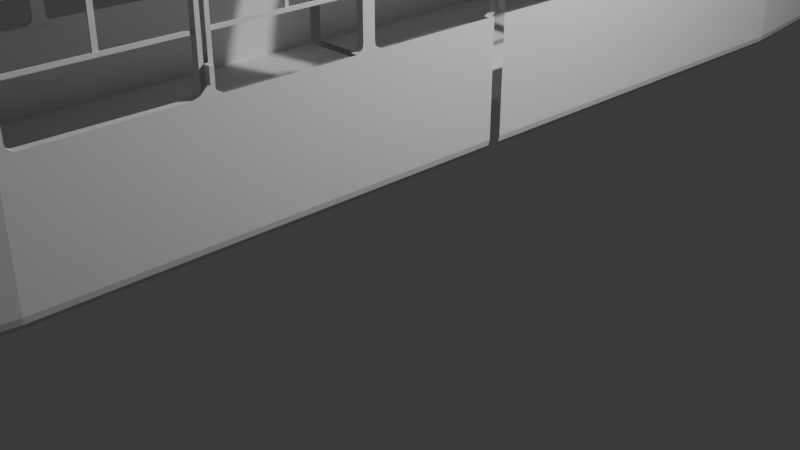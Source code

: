 # Source: T3.blend  (saved by Blender 4.2.66; exported with 4.5.12 LTS)
import bpy
from mathutils import Matrix  # noqa: F401  (used for matrix-valued properties, if any)

bpy.ops.wm.read_factory_settings(use_empty=True)
scene = bpy.context.scene
scene.name = 'Scene'

# ---- collections
col_collection = bpy.data.collections.new('Collection'); scene.collection.children.link(col_collection)

# ---- world
world_world = bpy.data.worlds.new('World'); scene.world = world_world
world_world.use_nodes = True; world_world.node_tree.nodes.clear()
_N = world_world.node_tree.nodes; _L = world_world.node_tree.links
n0 = _N.new('ShaderNodeOutputWorld'); n0.name = 'World Output'; n0.location = (300, 300)
n1 = _N.new('ShaderNodeBackground'); n1.name = 'Background'; n1.location = (10, 300)
n1.inputs[0].default_value = (0.05088, 0.05088, 0.05088, 1.0)
_L.new(n1.outputs[0], n0.inputs[0])
n0.is_active_output = True
world_world.color = (0.05088, 0.05088, 0.05088)
world_world.sun_shadow_jitter_overblur = 0.0

# ---- cameras
cam_camera = bpy.data.cameras.new('Camera')
cam_camera.clip_end = 100.0
cam_camera.ortho_scale = 7.314

# ---- lights
light_light = bpy.data.lights.new('Light', 'POINT')
light_light.energy = 1000.0
light_light.shadow_soft_size = 0.1

# ---- meshes
me_plane = bpy.data.meshes.new('Plane')
me_plane.from_pydata([(-0.9918, 0.009158, 2.363), (-0.9592, 0.4033, 3.28), (-0.9979, 0.6419, 2.363), (-0.4833, 0.9797, 2.363), (0.0, 0.9869, 2.363), (-0.6017, 0.962, 2.363), (-0.659, 0.9399, 2.363), (-0.9437, 0.6419, 2.364), (-0.9961, 0.4092, 2.376), (-0.9369, 0.009161, 2.363), (-0.9414, 0.4092, 2.376), (-0.1236, 0.9863, 2.363), (-0.4111, 0.9819, 2.363), (-0.5518, 0.9725, 2.363), (-0.6347, 0.9524, 2.363), (-0.8625, 0.8352, 2.363), (-0.8894, 0.7198, 2.363), (-0.797, 0.8515, 2.363), (-0.2421, 0.9854, 2.363), (-0.9955, 0.01269, 2.376), (-0.9958, 0.4128, 2.401), (-0.9411, 0.4128, 2.401), (-0.9411, 0.4045, 2.362), (-0.9958, 0.4045, 2.362), (-0.9976, 0.632, 3.214), (-0.9408, 0.01269, 2.376), (-0.9411, 0.4138, 2.436), (-0.9959, 0.4138, 2.436), (-0.9959, 0.4138, 3.214), (-0.998, 0.6419, 1.572), (-0.9438, 0.6419, 1.572), (-0.9918, 0.009158, 1.572), (-0.9371, 0.009158, 1.572), (-0.4059, 0.9786, 1.572), (0.0, 0.9829, 1.572), (-0.9774, 0.4033, 3.28), (-0.9596, 0.4119, 3.247), (-0.9778, 0.4119, 3.247), (-0.4833, 0.9681, 1.572), (0.0, 0.9753, 1.572), (-0.6017, 0.9504, 1.572), (-0.6596, 0.9294, 1.572), (-0.7799, 0.8756, 1.572), (-0.5005, 0.9753, 1.572), (-0.9774, 0.4084, 3.272), (-0.1534, 0.9746, 1.572), (-0.4111, 0.9704, 1.572), (-0.5518, 0.9609, 1.572), (-0.6347, 0.9408, 1.572), (-0.9591, 0.4084, 3.272), (-0.8625, 0.8352, 1.572), (-0.8894, 0.7198, 1.572), (-0.7973, 0.8517, 1.572), (-0.9776, 0.436, 3.272), (-0.2851, 0.9733, 1.572), (-0.9593, 0.436, 3.272), (-0.9589, 0.4326, 3.247), (-0.4059, 0.9903, 2.363), (0.0, 0.9945, 2.363), (-0.6327, 0.9694, 2.363), (-0.7006, 0.944, 2.363), (-0.8127, 0.8924, 2.362), (-0.5005, 0.987, 2.363), (-0.5733, 0.98, 2.363), (-0.6706, 0.9579, 2.363), (-0.9771, 0.4326, 3.247), (-0.85, 0.853, 2.363), (-0.9593, 0.4411, 3.28), (-0.9775, 0.4411, 3.28), (-0.6327, 0.9578, 1.572), (-0.701, 0.9334, 1.572), (-0.8326, 0.8774, 1.572), (-0.941, 0.4411, 3.28), (-0.5733, 0.9684, 1.572), (-0.6706, 0.9463, 1.572), (-0.9957, 0.4411, 3.28), (-0.85, 0.853, 1.572), (-0.1231, 0.9943, 2.363), (-0.1231, 0.9827, 1.572), (-0.2441, 0.9933, 2.363), (-0.2441, 0.9817, 1.572), (-0.9977, 0.6226, 2.363), (-0.943, 0.6226, 2.363), (-0.9979, 0.632, 2.437), (-0.9431, 0.632, 2.437), (-0.9957, 0.436, 3.272), (-0.9431, 0.6309, 2.401), (-0.9981, 0.6274, 2.376), (-0.9978, 0.6309, 2.401), (-0.941, 0.436, 3.272), (-0.9407, 0.4326, 3.247), (-0.9434, 0.6274, 2.376), (-0.9954, 0.4326, 3.247), (-0.9409, 0.4352, 2.376), (-0.9956, 0.4352, 2.376), (-0.9412, 0.4316, 2.401), (-0.9959, 0.4316, 2.401), (-0.996, 0.44, 2.362), (-0.9413, 0.44, 2.362), (-0.9959, 0.4306, 2.436), (-0.9412, 0.4306, 2.436), (-0.9594, 0.4138, 3.214), (-0.9776, 0.4138, 3.214), (-0.9777, 0.4306, 3.214), (-0.9777, 0.4306, 2.436), (-0.9594, 0.4306, 2.436), (-0.9594, 0.4138, 2.436), (-0.9776, 0.4138, 2.436), (-0.9598, 0.4092, 2.376), (-0.978, 0.4092, 2.376), (-0.9776, 0.4128, 2.401), (-0.9593, 0.4128, 2.401), (-0.9774, 0.4045, 2.362), (-0.9592, 0.4045, 2.362), (-0.9777, 0.4316, 2.401), (-0.9595, 0.4316, 2.401), (-0.9773, 0.4352, 2.376), (-0.959, 0.4352, 2.376), (-0.9596, 0.44, 2.362), (-0.9779, 0.44, 2.362), (-0.9618, 0.6274, 2.376), (-0.98, 0.6274, 2.376), (-0.9613, 0.6309, 2.401), (-0.9795, 0.6309, 2.401), (-0.9796, 0.632, 2.437), (-0.9614, 0.632, 2.437), (-0.9794, 0.6226, 2.363), (-0.9612, 0.6226, 2.363), (-0.9796, 0.632, 3.214), (-0.9413, 0.009158, 2.401), (-0.996, 0.009158, 2.401), (-0.9961, 0.01748, 2.362), (-0.9414, 0.01748, 2.362), (-0.9959, 0.008086, 2.436), (-0.9412, 0.008086, 2.436), (-0.9959, 0.008086, 3.214), (-0.9412, 0.008086, 3.214), (-0.9777, 0.008086, 3.214), (-0.9594, 0.008086, 3.214), (-0.9777, 0.008086, 2.436), (-0.9594, 0.008086, 2.436), (-0.9773, 0.01269, 2.376), (-0.959, 0.01269, 2.376), (-0.9595, 0.009158, 2.401), (-0.9777, 0.009158, 2.401), (-0.9596, 0.01748, 2.362), (-0.9779, 0.01748, 2.362), (-0.9953, 0.01007, 3.247), (-0.9406, 0.01007, 3.247), (-0.9411, 0.01352, 3.272), (-0.9958, 0.01352, 3.272), (-0.9594, 0.4306, 3.214), (-0.9957, 0.01866, 3.28), (-0.941, 0.01866, 3.28), (-0.9775, 0.01866, 3.28), (-0.9593, 0.01866, 3.28), (-0.9771, 0.01007, 3.247), (-0.9589, 0.01007, 3.247), (-0.9593, 0.01352, 3.272), (-0.9776, 0.01352, 3.272), (-0.9411, 0.4306, 3.214), (-0.9959, 0.4306, 3.214), (-0.9957, 0.4033, 3.28), (-0.941, 0.4033, 3.28), (-0.941, 0.4084, 3.272), (-0.9957, 0.4084, 3.272), (-0.996, 0.4119, 3.247), (-0.9413, 0.4119, 3.247), (-0.9409, 0.4138, 3.214), (-0.9414, 0.63, 3.247), (-0.9962, 0.63, 3.247), (-0.9957, 0.6265, 3.272), (-0.9409, 0.6265, 3.272), (-0.9407, 0.6215, 3.28), (-0.9956, 0.6214, 3.28), (-0.9594, 0.632, 3.214), (-0.9591, 0.6266, 3.272), (-0.9774, 0.6266, 3.272), (-0.9778, 0.63, 3.247), (-0.9596, 0.63, 3.247), (-0.9774, 0.6214, 3.28), (-0.9413, 0.632, 3.214), (-0.9592, 0.6214, 3.28), (-0.9572, 0.1928, 3.28), (-0.9942, 0.1987, 2.376), (-0.9395, 0.1987, 2.376), (-0.9939, 0.2023, 2.401), (-0.9392, 0.2023, 2.401), (-0.9391, 0.1939, 2.363), (-0.9938, 0.1939, 2.363), (-0.9392, 0.2033, 2.437), (-0.9939, 0.2033, 2.437), (-0.9392, 0.2033, 3.214), (-0.9755, 0.1928, 3.28), (-0.9576, 0.2014, 3.248), (-0.9759, 0.2014, 3.248), (-0.9754, 0.1979, 3.272), (-0.9572, 0.1979, 3.272), (-0.9756, 0.2255, 3.272), (-0.9574, 0.2255, 3.272), (-0.9569, 0.222, 3.248), (-0.9752, 0.222, 3.248), (-0.9573, 0.2306, 3.28), (-0.9756, 0.2306, 3.28), (-0.939, 0.2306, 3.28), (-0.9937, 0.2306, 3.28), (-0.9938, 0.2255, 3.272), (-0.9391, 0.2255, 3.272), (-0.9388, 0.222, 3.248), (-0.9935, 0.222, 3.248), (-0.939, 0.2247, 2.376), (-0.9937, 0.2247, 2.376), (-0.9393, 0.2211, 2.401), (-0.994, 0.2211, 2.401), (-0.9941, 0.2295, 2.363), (-0.9394, 0.2295, 2.363), (-0.994, 0.2201, 2.437), (-0.9393, 0.2201, 2.437), (-0.9392, 0.2201, 3.214), (-0.9757, 0.2033, 3.214), (-0.9575, 0.2201, 3.214), (-0.9757, 0.2201, 2.437), (-0.9575, 0.2201, 2.437), (-0.9574, 0.2033, 2.437), (-0.9757, 0.2033, 2.437), (-0.9578, 0.1987, 2.376), (-0.9761, 0.1987, 2.376), (-0.9756, 0.2023, 2.401), (-0.9574, 0.2023, 2.401), (-0.9755, 0.1939, 2.363), (-0.9573, 0.1939, 2.363), (-0.9758, 0.2211, 2.401), (-0.9576, 0.2211, 2.401), (-0.9753, 0.2247, 2.376), (-0.9571, 0.2247, 2.376), (-0.9577, 0.2295, 2.363), (-0.9759, 0.2295, 2.363), (-0.9757, 0.2201, 3.214), (-0.9939, 0.2201, 3.214), (-0.9938, 0.1928, 3.28), (-0.9391, 0.1928, 3.28), (-0.939, 0.1979, 3.272), (-0.9937, 0.1979, 3.272), (-0.994, 0.2014, 3.248), (-0.9394, 0.2014, 3.248), (-0.9571, 0.2033, 3.214), (-0.9936, 0.2033, 3.214), (-0.9321, 0.66, 3.28), (-0.9863, 0.6613, 3.28), (-0.9901, 0.6561, 3.272), (-0.9359, 0.6548, 3.272), (-0.9381, 0.6514, 3.247), (-0.9923, 0.6527, 3.247), (-0.9567, 0.6499, 3.214), (-0.9765, 0.6504, 3.214), (-0.9388, 0.6496, 3.213), (-0.9929, 0.6509, 3.214), (-0.9682, 0.6608, 2.363), (-0.9501, 0.6603, 2.363), (-0.9751, 0.6514, 2.436), (-0.9571, 0.6509, 2.436), (-0.9563, 0.6521, 2.4), (-0.9744, 0.6525, 2.4), (-0.9532, 0.6556, 2.376), (-0.9713, 0.656, 2.376), (-0.9894, 0.6565, 2.377), (-0.9382, 0.6515, 2.4), (-0.9353, 0.6552, 2.376), (-0.9923, 0.6529, 2.401), (-0.9931, 0.6518, 2.436), (-0.9389, 0.6504, 2.436), (-0.9864, 0.6614, 2.363), (-0.9322, 0.66, 2.363), (-0.9721, 0.6557, 3.272), (-0.954, 0.6553, 3.272), (-0.9563, 0.6519, 3.247), (-0.9743, 0.6523, 3.247), (-0.95, 0.6603, 3.28), (-0.9681, 0.6608, 3.28), (-0.998, 0.6419, 3.214), (-0.9435, 0.6419, 3.214), (-0.9979, 0.6419, 3.28), (-0.944, 0.6418, 3.28), (-0.9981, 0.642, 2.437), (-0.944, 0.6419, 2.438), (-4.936e-10, 0.009158, 1.572), (-0.8135, 0.852, 3.272), (-0.7923, 0.8568, 3.213), (-0.818, 0.847, 3.28), (-0.836, 0.8475, 3.28), (-0.8109, 0.8554, 3.247), (-0.8106, 0.8574, 3.213), (-0.8283, 0.8579, 3.213), (-0.7929, 0.8549, 3.247), (-0.8469, 0.8564, 3.247), (-0.8495, 0.853, 3.272), (-0.8289, 0.8559, 3.247), (-0.7955, 0.8515, 3.272), (-0.8315, 0.8525, 3.272), (-0.7754, 0.8793, 2.942), (-0.8279, 0.8821, 2.943), (-0.7756, 0.879, 3.213), (-0.828, 0.8818, 3.213), (-0.7953, 0.8909, 2.362), (-0.7778, 0.89, 2.362), (-0.8101, 0.8818, 2.436), (-0.7926, 0.8809, 2.436), (-0.7909, 0.882, 2.4), (-0.8084, 0.8829, 2.4), (-0.7849, 0.8854, 2.376), (-0.8024, 0.8863, 2.376), (-0.8199, 0.8873, 2.376), (-0.7734, 0.881, 2.4), (-0.7675, 0.8846, 2.376), (-0.8259, 0.8838, 2.4), (-0.8276, 0.8828, 2.436), (-0.775, 0.8799, 2.436), (-0.762, 0.8886, 2.362), (-0.8463, 0.8584, 3.213), (-0.8, 0.8465, 3.28), (-0.854, 0.848, 3.28), (-0.7924, 0.8569, 2.436), (-0.8283, 0.8578, 2.436), (-0.7993, 0.8476, 2.362), (-0.8173, 0.848, 2.362), (-0.8354, 0.8484, 2.362), (-0.8109, 0.8574, 2.436), (-0.8289, 0.8578, 2.436), (-0.8296, 0.8567, 2.4), (-0.8115, 0.8563, 2.4), (-0.8326, 0.8532, 2.376), (-0.8145, 0.8528, 2.376), (-0.7963, 0.8523, 2.376), (-0.8477, 0.8572, 2.4), (-0.8505, 0.8535, 2.376), (-0.7934, 0.8559, 2.4), (-0.8471, 0.8584, 2.436), (-0.8534, 0.8487, 2.362), (-0.8956, 0.7109, 2.363), (-0.8956, 0.7109, 1.571), (-0.9655, 0.1928, 3.466), (-0.9937, 0.1928, 3.409), (-0.994, 0.6419, 3.409), (-0.9938, 0.2306, 3.409), (-0.9956, 0.6214, 3.409), (-0.9956, 0.4033, 3.409), (-0.9957, 0.01866, 3.409), (-0.9957, 0.4411, 3.409), (-0.9698, 0.6419, 3.466), (-0.9655, 0.2306, 3.466), (-0.9674, 0.6214, 3.466), (-0.9674, 0.4033, 3.466), (-0.9675, 0.01866, 3.466), (-0.9675, 0.4411, 3.466), (-0.8807, 0.1928, 3.592), (-0.885, 0.6419, 3.592), (-0.8808, 0.2306, 3.592), (-0.8827, 0.6214, 3.592), (-0.8827, 0.4033, 3.592), (-0.8828, 0.01866, 3.592), (-0.8828, 0.4411, 3.592), (-0.5748, 0.1928, 3.713), (-0.5791, 0.6419, 3.713), (-0.5749, 0.2306, 3.713), (-0.5767, 0.6214, 3.713), (-0.5767, 0.4033, 3.713), (-0.5768, 0.01866, 3.713), (-0.5768, 0.4411, 3.713), (-0.7278, 0.1928, 3.678), (-0.7321, 0.6419, 3.678), (-0.7278, 0.2306, 3.678), (-0.7297, 0.6214, 3.678), (-0.7297, 0.4033, 3.678), (-0.7298, 0.01866, 3.678), (-0.7298, 0.4411, 3.678), (0.004749, 0.1928, 3.729), (0.004668, 0.2306, 3.729), (0.002811, 0.6214, 3.729), (0.002811, 0.4033, 3.729), (0.00273, 0.01866, 3.729), (0.00273, 0.4411, 3.729), (-0.854, 0.848, 3.409), (-0.9861, 0.6612, 3.409), (-0.9918, 0.009158, 1.474), (-0.998, 0.6419, 1.474), (-0.8625, 0.8352, 1.474), (-0.85, 0.853, 1.474), (-0.4059, 0.9786, 1.474), (0.0, 0.9829, 1.474), (-0.5005, 0.9753, 1.474), (-0.6327, 0.9578, 1.474), (-0.7008, 0.933, 1.474), (-0.8327, 0.8777, 1.474), (-0.5733, 0.9684, 1.474), (-0.6706, 0.9463, 1.474), (-0.1231, 0.9827, 1.474), (-0.2441, 0.9817, 1.474), (-4.964e-05, 0.9999, 1.474), (-4.964e-05, 0.9999, 1.572), (-0.1231, 0.9997, 1.572), (-0.2441, 0.9988, 1.572), (-0.2441, 0.9988, 1.474), (-0.1231, 0.9997, 1.474), (-0.406, 0.9966, 1.572), (-0.406, 0.9966, 1.474), (-0.5014, 0.9946, 1.572), (-0.5014, 0.9946, 1.474), (-0.7158, 0.9496, 1.572), (-0.7461, 0.9363, 1.572), (-0.7461, 0.9363, 1.474), (-0.7158, 0.9496, 1.474), (-0.7389, 0.9513, 1.572), (-0.8809, 0.8867, 1.572), (-0.7688, 0.9382, 1.572), (-0.7688, 0.9382, 1.474), (-0.8809, 0.8867, 1.474), (-0.5507, 0.9921, 1.572), (-0.6235, 0.9852, 1.572), (-0.5507, 0.9921, 1.474), (-0.6235, 0.9852, 1.474), (-0.6429, 0.9808, 1.572), (-0.6429, 0.9808, 1.474), (-0.7121, 0.9653, 1.572), (-0.7121, 0.9653, 1.474), (-0.7389, 0.9513, 1.474), (-0.896, 0.865, 1.572), (-0.896, 0.865, 1.474), (-0.8413, 0.8654, 1.474), (-0.8413, 0.8654, 1.572), (-0.6739, 0.9415, 2.363), (-0.6877, 0.9429, 2.363), (0.0, 0.9894, 2.363), (0.0, 0.992, 2.363), (-0.2427, 0.988, 2.363), (-0.2434, 0.9907, 2.363), (-0.489, 0.9821, 2.363), (-0.4948, 0.9845, 2.363), (-0.612, 0.9644, 2.363), (-0.6223, 0.9669, 2.363), (-0.6467, 0.9543, 2.363), (-0.6586, 0.9561, 2.363), (-0.4094, 0.9847, 2.363), (-0.4077, 0.9875, 2.363), (-0.559, 0.975, 2.363), (-0.5661, 0.9775, 2.363), (-0.1234, 0.989, 2.363), (-0.1233, 0.9916, 2.363), (-0.9594, 0.4306, 2.841), (-0.9594, 0.4306, 2.81), (-0.9777, 0.4306, 2.841), (-0.9777, 0.4306, 2.81), (-0.9607, 0.632, 2.81), (-0.96, 0.632, 2.841), (-0.9796, 0.632, 2.81), (-0.9796, 0.632, 2.841), (-0.9787, 0.5364, 2.841), (-0.9787, 0.5301, 2.841), (-0.9598, 0.5301, 2.841), (-0.9598, 0.5364, 2.841), (-0.9676, 0.3155, 3.28), (-0.9679, 0.3201, 3.28), (-0.9679, 0.3201, 2.841), (-0.9676, 0.3155, 2.841), (-0.9957, 0.4411, 3.296), (-0.9957, 0.4411, 3.323), (-0.9956, 0.6214, 3.297), (-0.9956, 0.6214, 3.323), (-1.004, 0.4411, 3.296), (-1.004, 0.4411, 3.323), (-1.004, 0.6214, 3.297), (-1.004, 0.6214, 3.323), (-0.9957, 0.4033, 3.296), (-0.9957, 0.4033, 3.323), (-0.9938, 0.2306, 3.296), (-0.9938, 0.2306, 3.323), (-1.004, 0.4033, 3.296), (-1.004, 0.4033, 3.323), (-1.004, 0.2306, 3.296), (-1.004, 0.2306, 3.323), (-0.9938, 0.1928, 3.296), (-0.9937, 0.1928, 3.323), (-1.004, 0.1928, 3.296), (-1.004, 0.1928, 3.323), (-0.9957, 0.01866, 3.296), (-0.9957, 0.01866, 3.323), (-1.004, 0.01866, 3.296), (-1.004, 0.01866, 3.323), (-0.9776, 0.4138, 2.841), (-0.9776, 0.4138, 2.81), (-0.9594, 0.4138, 2.841), (-0.9594, 0.4138, 2.81), (-0.9438, 0.6419, 2.401), (-0.9438, 0.6419, 2.376), (-0.998, 0.6419, 2.376), (-0.9981, 0.6419, 2.401), (-0.9437, 0.6419, 3.247), (-0.9438, 0.6419, 3.272), (-0.998, 0.6419, 3.247), (-0.998, 0.6419, 3.272), (-0.9588, 0.2201, 2.841), (-0.9575, 0.2201, 2.81), (-0.9757, 0.2201, 2.841), (-0.9757, 0.2201, 2.81), (-0.9594, 0.008086, 2.841), (-0.9594, 0.008086, 2.81), (-0.9777, 0.008086, 2.841), (-0.9777, 0.008086, 2.81), (-0.9757, 0.2033, 2.841), (-0.9757, 0.2033, 2.81), (-0.9572, 0.2033, 2.841), (-0.9573, 0.2033, 2.81), (-0.9588, 0.3155, 2.841), (-0.9588, 0.3201, 2.841), (-0.977, 0.3201, 2.841), (-0.9764, 0.3155, 2.841), (-0.977, 0.1084, 2.841), (-0.9763, 0.1145, 2.841), (-0.9579, 0.1145, 2.841), (-0.9587, 0.1084, 2.841), (-0.9598, 0.5364, 3.28), (-0.9598, 0.5301, 3.28), (-0.9693, 0.5364, 2.841), (-0.9692, 0.5301, 2.841), (-0.9693, 0.5364, 3.28), (-0.9692, 0.5301, 3.28), (-0.9588, 0.3155, 3.28), (-0.9588, 0.3201, 3.28), (-0.9671, 0.1145, 2.841), (-0.9679, 0.1084, 2.841), (-0.9579, 0.1145, 3.28), (-0.9587, 0.1084, 3.28), (-0.9671, 0.1145, 3.28), (-0.9679, 0.1084, 3.28), (0.002811, 0.7506, 3.729), (0.002811, 0.9484, 3.541), (0.002811, 0.9316, 3.644), (-0.9569, 0.6506, 2.81), (-0.9568, 0.6503, 2.841), (-0.9756, 0.6511, 2.811), (-0.976, 0.6507, 2.841), (-0.8283, 0.8579, 2.841), (-0.8283, 0.8579, 2.81), (-0.8107, 0.8574, 2.841), (-0.8108, 0.8574, 2.81), (-0.8991, 0.7587, 2.841), (-0.904, 0.7524, 2.841), (-0.8853, 0.7519, 2.841), (-0.8803, 0.7582, 2.841), (-0.8803, 0.7582, 3.28), (-0.8853, 0.7519, 3.28), (-0.8897, 0.7584, 2.841), (-0.8946, 0.7522, 2.841), (-0.8897, 0.7584, 3.28), (-0.8946, 0.7522, 3.28), (-0.9862, 0.6613, 3.297), (-0.9862, 0.6613, 3.323), (-0.854, 0.848, 3.297), (-0.854, 0.848, 3.323), (-0.9979, 0.6419, 3.297), (-0.998, 0.6419, 3.323), (-1.004, 0.6419, 3.297), (-1.004, 0.6419, 3.323), (-0.9914, 0.6614, 3.297), (-0.9913, 0.6614, 3.323), (-0.8576, 0.8481, 3.297), (-0.8576, 0.8481, 3.323), (-0.828, 0.8818, 3.28), (-0.7905, 0.8835, 3.409), (-0.828, 0.8818, 3.297), (-0.828, 0.8818, 3.323), (-0.828, 0.8818, 3.31), (-0.854, 0.848, 3.31), (-0.5513, 0.9821, 2.363), (-0.5724, 0.9797, 2.363), (-0.5259, 0.9845, 2.363), (-0.5042, 0.9775, 2.363), (-0.5279, 0.975, 2.363), (-0.5175, 0.9797, 2.363), (-0.5427, 0.9797, 2.363), (-0.5175, 0.9821, 2.363), (-0.5427, 0.9821, 2.363), (-0.5175, 0.9845, 2.363), (-0.5427, 0.9775, 2.363), (-0.5175, 0.9775, 2.363), (-0.5427, 0.975, 2.363), (-0.5427, 0.983, 2.363), (-0.5175, 0.9853, 2.363), (-0.5428, 0.9735, 2.363), (-0.5176, 0.9761, 2.363), (-0.5175, 0.9272, 3.25), (-0.5427, 0.9272, 3.25), (-0.5175, 0.9296, 3.25), (-0.5427, 0.925, 3.25), (-0.5175, 0.925, 3.25), (-0.5427, 0.9225, 3.25), (-0.6544, 0.9108, 3.212), (-0.7069, 0.9124, 3.212), (-0.7645, 0.8878, 3.083), (-0.817, 0.8906, 3.083), (-0.7205, 0.8976, 3.153), (-0.7729, 0.9004, 3.153), (-0.782, 0.8887, 3.083), (-0.7995, 0.8897, 3.083), (-0.738, 0.8985, 3.153), (-0.7554, 0.8994, 3.153), (-0.6719, 0.9114, 3.212), (-0.6894, 0.9119, 3.212), (-0.7929, 0.8802, 2.942), (-0.8104, 0.8812, 2.942), (-0.8356, 0.8719, 3.323), (-0.8356, 0.8719, 3.297), (-0.8379, 0.8719, 3.323), (-0.8379, 0.8719, 3.297), (-0.4671, 0.9401, 3.249), (-0.5956, 0.9229, 3.249), (-0.3818, 0.9447, 3.249), (-0.5328, 0.9319, 3.249), (-0.4981, 0.9458, 3.249), (-0.6371, 0.9261, 3.249), (-0.3915, 0.9521, 3.249), (-0.5687, 0.9361, 3.249), (-0.6105, 0.9241, 3.249), (-0.4774, 0.942, 3.249), (-0.4878, 0.9439, 3.249), (-0.5448, 0.9333, 3.249), (-0.5567, 0.9347, 3.249), (-0.3851, 0.9471, 3.249), (-0.3883, 0.9496, 3.249), (0.002352, 0.9468, 3.249), (-0.1236, 0.9468, 3.249), (-0.2421, 0.9468, 3.249), (0.002352, 0.9548, 3.249), (-0.1231, 0.9548, 3.249), (-0.2441, 0.9548, 3.249), (0.002352, 0.9495, 3.249), (0.002352, 0.9521, 3.249), (-0.2427, 0.9495, 3.249), (-0.2434, 0.9521, 3.249), (-0.1234, 0.9495, 3.249), (-0.1233, 0.9521, 3.249), (-0.3447, 0.9455, 3.249), (-0.3508, 0.9532, 3.249), (-0.3467, 0.9477, 3.249), (-0.3488, 0.9504, 3.249), (-0.7069, 0.9124, 3.249), (-0.828, 0.8818, 3.249), (-0.7069, 0.9124, 3.28), (-0.7069, 0.9124, 3.297), (-0.7069, 0.9124, 3.323), (-0.9918, 0.009158, 1.245), (-0.998, 0.6419, 1.245), (-0.8625, 0.8352, 1.245), (-0.85, 0.853, 1.245), (-0.5862, 0.9578, 1.131), (-0.8034, 0.853, 1.131), (-0.816, 0.8352, 1.131), (-0.6327, 0.9578, 1.245), (-0.7008, 0.933, 1.245), (-0.8327, 0.8777, 1.245), (-0.5733, 0.9684, 1.245), (-0.6706, 0.9463, 1.245), (-0.9515, 0.6419, 1.131), (-0.9453, 0.009158, 1.131), (-0.8413, 0.8654, 1.245), (-0.6543, 0.933, 1.131), (-0.7862, 0.8777, 1.131), (-0.5267, 0.9684, 1.131), (-0.6241, 0.9463, 1.131), (-0.7948, 0.8654, 1.131), (-0.6225, 0.9578, 1.188), (-0.8398, 0.853, 1.188), (-0.8523, 0.8352, 1.188), (-0.9878, 0.6419, 1.188), (-0.9816, 0.009158, 1.188), (-0.6907, 0.933, 1.188), (-0.8225, 0.8777, 1.188), (-0.5631, 0.9684, 1.188), (-0.6604, 0.9463, 1.188), (-0.8312, 0.8654, 1.188), (-0.9959, 0.4194, 2.436), (-0.9959, 0.425, 2.436), (-0.9959, 0.4194, 3.214), (-0.9959, 0.425, 3.214), (-0.9959, 0.4194, 2.463), (-0.9959, 0.4194, 2.604), (-0.9959, 0.425, 2.463), (-0.9959, 0.425, 2.604), (-1.047, 0.4194, 2.463), (-1.047, 0.4194, 2.604), (-1.047, 0.425, 2.463), (-1.047, 0.425, 2.604), (-0.5328, 0.9319, 3.272), (0.002352, 0.9548, 3.305), (-0.1231, 0.9548, 3.305), (-0.2441, 0.9548, 3.305), (-0.3508, 0.9532, 3.305), (-0.3447, 0.9455, 3.305), (-0.3915, 0.9521, 3.305), (-0.2421, 0.9468, 3.305), (-0.4981, 0.9458, 3.272), (-0.1236, 0.9468, 3.305), (-0.5687, 0.9361, 3.272), (0.002352, 0.9468, 3.305), (-0.6233, 0.925, 3.249), (-0.5956, 0.9229, 3.272), (-0.6371, 0.9261, 3.272), (-0.4671, 0.9401, 3.272), (0.002352, 0.9357, 3.249), (-0.1236, 0.9357, 3.249), (-0.2421, 0.9357, 3.249), (-0.2421, 0.9394, 3.305), (-0.1236, 0.9394, 3.305), (0.002352, 0.9394, 3.305), (-0.1231, 0.9484, 3.541), (-0.2441, 0.9484, 3.541), (-0.1231, 0.9394, 3.541), (-0.3508, 0.9468, 3.541), (-0.3915, 0.9457, 3.541), (-0.4981, 0.9394, 3.541), (0.002811, 0.9394, 3.541), (-0.4981, 0.9394, 3.272), (-0.2441, 0.9394, 3.541), (-0.3447, 0.9357, 3.249), (-0.3447, 0.9394, 3.305), (-0.3508, 0.9394, 3.541), (-0.7069, 0.9124, 3.272), (-0.1231, 0.9316, 3.644), (-0.2441, 0.9316, 3.639), (-0.3508, 0.9316, 3.627), (-0.4981, 0.9316, 3.603), (-0.1231, 0.9079, 3.667), (-0.2441, 0.9079, 3.662), (-0.3508, 0.9079, 3.651), (-0.4981, 0.9079, 3.626), (0.002811, 0.8304, 3.711), (0.002771, 0.5863, 3.729), (0.002811, 0.7471, 3.797), (0.002771, 0.5919, 3.797), (0.002811, 0.7506, 3.773), (-0.287, 0.6214, 3.728), (-0.287, 0.4411, 3.728), (-0.287, 0.4033, 3.728), (-0.2851, 0.2306, 3.728), (-0.285, 0.1928, 3.728), (-0.287, 0.01866, 3.728), (-0.5768, 0.5863, 3.713), (-0.287, 0.5863, 3.728), (-0.4216, 0.6214, 3.721), (-0.4216, 0.5863, 3.721), (-0.3935, 0.6214, 3.797), (-0.3935, 0.5919, 3.797), (-0.4147, 0.6214, 3.767), (0.002771, 0.5891, 3.763), (-0.4147, 0.5891, 3.767), (-0.4216, 0.7506, 3.729), (-0.3935, 0.7471, 3.797), (-0.4147, 0.7506, 3.767), (-0.1386, 0.7506, 3.729), (-0.2801, 0.7506, 3.729), (-0.7069, 0.9124, 3.409), (-0.8588, 0.8399, 3.409), (-0.8307, 0.8392, 3.481), (-0.9586, 0.6604, 3.466), (-0.7467, 0.8373, 3.56), (-0.8746, 0.6585, 3.592), (-0.4432, 0.8304, 3.681), (-0.5711, 0.6516, 3.713), (-0.5949, 0.8339, 3.646), (-0.7228, 0.655, 3.678), (-0.5014, 0.749, 3.713), (-0.4981, 0.9458, 3.281), (-0.4981, 0.9458, 3.298), (-0.5687, 0.9361, 3.28), (-0.6371, 0.9261, 3.28), (-0.6371, 0.9261, 3.297), (-0.5687, 0.9361, 3.297), (-0.4984, 0.9455, 3.327), (-0.7506, 0.8835, 3.481), (-0.6808, 0.8769, 3.56), (-0.6028, 0.9007, 3.58), (-0.6773, 0.91, 3.481), (-0.6371, 0.9261, 3.323), (-0.5687, 0.9361, 3.324), (0.002811, 0.8764, 3.692), (0.002811, 0.9079, 3.669), (-0.1217, 0.8304, 3.712), (-0.2561, 0.8304, 3.702), (-0.1224, 0.8764, 3.692), (-0.2501, 0.8764, 3.686), (-0.397, 0.8764, 3.671), (-0.5395, 0.8763, 3.635), (-0.6269, 0.9051, 3.552), (-0.3915, 0.9507, 3.43), (-0.3508, 0.9518, 3.43), (-0.2441, 0.9534, 3.43), (-0.1231, 0.9534, 3.43), (0.002582, 0.9534, 3.43), (-0.4981, 0.9435, 3.42), (-0.6371, 0.9261, 3.409), (-0.5687, 0.9361, 3.413), (-0.4981, 0.9422, 3.484), (-0.6249, 0.9233, 3.482), (-0.556, 0.9361, 3.483), (-0.5391, 0.9318, 3.541), (-0.5833, 0.9205, 3.541), (-0.938, 0.6612, 1.131), (-0.7709, 0.8841, 1.131), (-0.4981, 0.9394, 3.305), (-0.4981, 0.9458, 3.305)], [(9, 32), (82, 9), (739, 377), (507, 509), (503, 505), (516, 527), (515, 528), (377, 533), (537, 542), (539, 540), (609, 569), (610, 568), (577, 578), (582, 583), (577, 589), (582, 592), (640, 696), (630, 698), (629, 700), (628, 702), (614, 704), (628, 707), (629, 708), (630, 709), (796, 692), (795, 713), (794, 714), (793, 716), (792, 717), (640, 722), (377, 735), (747, 739), (739, 746), (697, 792), (695, 793), (694, 794), (693, 795), (534, 796)], [(93, 98, 22, 10), (31, 32, 30, 29), (71, 428, 76, 52, 42), (74, 70, 41, 48), (69, 74, 48, 40), (42, 41, 70, 71), (69, 40, 47, 73), (73, 47, 38, 43), (33, 43, 38, 46), (80, 33, 46, 54), (54, 45, 78, 80), (45, 39, 34, 78), (34, 58, 77, 78), (78, 77, 79, 80), (79, 57, 33, 80), (63, 62, 586, 574, 585, 572), (63, 59, 69, 73), (64, 74, 69, 59), (60, 70, 74, 64), (60, 61, 71, 70), (66, 76, 428, 71, 61), (15, 50, 76, 66), (17, 52, 51, 16), (317, 42, 52, 17), (6, 41, 42, 317), (14, 48, 41, 6), (12, 18, 54, 46), (12, 46, 38, 3), (5, 13, 47, 40), (40, 48, 14, 5), (11, 4, 39, 45), (45, 54, 18, 11), (29, 50, 15, 2), (29, 2, 0, 31), (475, 476, 478, 477), (478, 476, 472, 474), (168, 160, 100, 26), (26, 106, 490, 489, 101, 168), (28, 102, 487, 488, 107, 27), (448, 105, 100, 160, 151, 447), (99, 104, 450, 449, 103, 161), (109, 112, 23, 8), (113, 108, 10, 22), (151, 103, 449, 447), (109, 8, 20, 110), (20, 27, 107, 110), (21, 111, 106, 26), (100, 105, 115, 95), (117, 118, 98, 93), (119, 116, 94, 97), (96, 114, 104, 99), (119, 97, 81, 126), (98, 118, 127, 82), (105, 104, 114, 115), (95, 115, 117, 93), (211, 233, 231, 213), (122, 125, 124, 123), (120, 121, 126, 127), (118, 119, 126, 127), (116, 119, 118, 117), (102, 101, 489, 490, 106, 107, 488, 487), (106, 111, 110, 107), (108, 113, 112, 109), (133, 139, 506, 505, 137, 135), (136, 138, 503, 504, 140, 134), (142, 145, 132, 25), (146, 141, 19, 131), (144, 130, 19, 141), (242, 206, 205, 239), (129, 134, 140, 143), (130, 144, 139, 133), (138, 137, 505, 506, 139, 140, 504, 503), (139, 144, 143, 140), (141, 146, 145, 142), (157, 138, 136, 148), (137, 156, 147, 135), (159, 150, 147, 156), (157, 148, 149, 158), (149, 153, 155, 158), (150, 159, 154, 152), (154, 159, 158, 155), (156, 157, 158, 159), (156, 137, 138, 157), (243, 209, 206, 242), (103, 65, 92, 161), (53, 85, 92, 65), (56, 90, 89, 55), (89, 72, 67, 55), (85, 53, 68, 75), (68, 53, 55, 67), (65, 56, 55, 53), (108, 111, 21, 10), (164, 89, 90, 167), (49, 164, 167, 36), (37, 166, 165, 44), (165, 162, 35, 44), (164, 49, 1, 163), (1, 49, 44, 35), (36, 37, 44, 49), (179, 175, 128, 178), (179, 178, 177, 176), (182, 176, 177, 180), (172, 176, 182, 173), (171, 174, 180, 177), (178, 170, 171, 177), (176, 172, 169, 179), (175, 179, 169, 181), (178, 128, 24, 170), (236, 214, 189, 229, 230, 188, 215, 235), (219, 246, 238, 237, 220, 218, 192, 245), (184, 211, 213, 186), (141, 142, 143, 144), (225, 226, 227, 228), (192, 218, 217, 190), (246, 191, 216, 238), (190, 223, 510, 509, 245, 192), (246, 219, 507, 508, 224, 191), (218, 220, 499, 500, 222, 217), (216, 221, 502, 501, 237, 238), (226, 229, 189, 184), (230, 225, 185, 188), (228, 187, 185, 225), (92, 85, 165, 166), (186, 191, 224, 227), (187, 228, 223, 190), (217, 222, 232, 212), (212, 232, 234, 210), (234, 235, 215, 210), (236, 233, 211, 214), (163, 72, 89, 164), (213, 231, 221, 216), (222, 221, 231, 232), (220, 237, 501, 502, 221, 222, 500, 499), (233, 236, 235, 234), (219, 245, 509, 510, 223, 224, 508, 507), (223, 228, 227, 224), (225, 230, 229, 226), (200, 220, 218, 208), (237, 201, 209, 238), (198, 206, 209, 201), (200, 208, 207, 199), (207, 204, 202, 199), (206, 198, 203, 205), (203, 198, 199, 202), (201, 200, 199, 198), (201, 237, 220, 200), (195, 219, 246, 243), (245, 194, 244, 192), (197, 241, 244, 194), (195, 243, 242, 196), (242, 239, 193, 196), (241, 197, 183, 240), (183, 197, 196, 193), (194, 195, 196, 197), (194, 245, 219, 195), (278, 277, 288, 289), (277, 247, 319, 288), (271, 257, 325, 337), (256, 254, 539, 538, 259, 269), (263, 264, 262, 261), (264, 263, 258, 257), (255, 270, 260, 536, 537, 253), (262, 259, 260, 261), (259, 538, 539, 254, 253, 537, 536, 260), (276, 275, 274, 273), (276, 254, 253, 275), (254, 276, 252, 256), (250, 247, 277, 274), (275, 251, 250, 274), (273, 249, 252, 276), (275, 253, 255, 251), (338, 16, 51, 339), (303, 61, 311, 310), (296, 294, 295, 298), (291, 290, 293, 287), (286, 297, 293, 290), (296, 292, 318, 294), (295, 320, 289, 298), (297, 286, 288, 319), (314, 315, 305, 308), (316, 312, 307, 306), (309, 310, 308, 307), (274, 277, 278, 273), (308, 305, 306, 307), (313, 309, 307, 312), (310, 311, 314, 308), (257, 258, 324, 325), (288, 286, 298, 289), (290, 296, 298, 286), (290, 291, 292, 296), (322, 326, 336), (311, 334, 66, 61), (322, 336, 318, 292, 540, 541), (326, 543, 542, 291, 287, 321), (316, 299, 301, 287, 321), (318, 302, 300, 315, 336), (335, 321, 326, 329), (336, 333, 328, 327), (330, 331, 329, 328), (331, 330, 325, 324), (329, 326, 327, 328), (334, 330, 328, 333), (331, 332, 335, 329), (332, 331, 324, 323), (334, 337, 325, 330), (258, 272, 323, 324), (366, 361, 743, 744), (361, 363, 742, 743), (7, 338, 339, 30), (248, 278, 289, 320), (458, 457, 520, 519), (461, 460, 526, 512), (520, 524, 523, 519), (75, 174, 465, 466, 344, 347, 464, 463), (353, 347, 344, 350), (357, 360, 353, 350), (358, 351, 353, 360), (353, 351, 345, 347), (162, 75, 463, 464, 347, 345, 472, 471), (162, 471, 472, 345, 343, 474, 473, 205), (351, 349, 343, 345), (356, 349, 351, 358), (354, 340, 349, 356), (340, 341, 343, 349), (205, 473, 474, 343, 341, 480, 479, 239), (152, 239, 479, 480, 341, 346, 484, 483), (354, 359, 352, 340), (352, 346, 341, 340), (368, 373, 359, 354), (361, 366, 373, 368), (368, 354, 356, 370), (361, 368, 370, 363), (370, 356, 358, 372), (363, 370, 372, 365), (372, 358, 360, 374), (365, 372, 374, 367), (371, 374, 360, 357), (364, 745, 367, 374, 371), (410, 424, 414, 409, 391), (392, 391, 409), (363, 365, 741, 742), (362, 364, 371, 369), (369, 371, 357, 355), (355, 357, 350, 348), (350, 344, 342, 348), (382, 555, 554, 248, 320, 556, 571, 557, 381), (248, 554, 555, 382, 342, 559, 558, 281), (384, 29, 31, 383), (29, 384, 385, 50), (386, 76, 50, 385), (34, 398, 397, 388), (78, 399, 398, 34), (80, 400, 399, 78), (396, 401, 400, 80), (395, 402, 401, 396), (388, 397, 402, 395), (393, 389, 418, 419), (390, 393, 421, 423), (74, 394, 424, 411), (394, 74, 407, 410), (409, 414, 415, 392), (391, 394, 410), (403, 404, 401, 400), (387, 404, 403, 33), (396, 401, 404, 387), (33, 403, 400, 80), (404, 403, 405, 406), (43, 405, 403, 33), (389, 406, 405, 43), (387, 404, 406, 389), (408, 409, 414, 413), (407, 74, 70), (413, 408, 71, 412), (70, 391, 409, 408), (424, 411, 413, 414), (410, 407, 411, 424), (412, 415, 414, 413), (71, 392, 415, 412), (397, 398, 399, 402), (400, 401, 402, 399), (417, 419, 418, 416), (73, 393, 419, 417), (43, 73, 417, 416), (389, 43, 416, 418), (422, 423, 421, 420), (50, 29, 30, 339, 51, 52), (393, 73, 420, 421), (73, 69, 422, 420), (423, 422, 411, 424), (390, 69, 422, 423), (394, 390, 423, 424), (69, 74, 411, 422), (419, 421, 420, 417), (420, 417, 73), (421, 419, 393), (406, 418, 416, 405), (416, 43, 405), (389, 418, 406), (427, 426, 425, 428), (425, 412, 71, 428), (412, 425, 426, 415), (426, 427, 392, 415), (60, 430, 303, 61), (303, 304, 429, 430), (304, 317, 6, 429), (14, 6, 429, 439), (430, 429, 439, 440), (64, 440, 430, 60), (64, 59, 438, 440), (438, 440, 439, 437), (13, 5, 437, 443), (443, 444, 438, 437), (438, 59, 63, 573, 444), (14, 439, 437, 5), (12, 3, 435, 441), (441, 435, 436, 442), (436, 62, 57, 442), (12, 441, 433, 18), (441, 442, 434, 433), (442, 57, 79, 434), (11, 18, 433, 445), (445, 433, 434, 446), (434, 79, 77, 446), (11, 445, 431, 4), (445, 446, 432, 431), (446, 77, 58, 432), (451, 453, 450, 448), (454, 449, 450, 453), (513, 514, 462, 461), (461, 512, 489, 487, 513), (511, 462, 514, 501, 499), (524, 522, 521, 523), (521, 522, 456, 455), (523, 519, 458, 521), (8, 94, 96, 20), (97, 94, 8, 23), (52, 76, 50), (447, 449, 450, 448), (95, 93, 10, 21), (20, 96, 99, 680, 679, 27), (100, 95, 21, 26), (65, 103, 151, 56), (160, 90, 56, 151), (175, 128, 454, 452), (454, 453, 451, 452), (450, 104, 105, 448), (125, 451, 453, 124), (116, 117, 115, 114), (232, 231, 233, 234), (36, 101, 102, 37), (94, 116, 114, 96), (110, 111, 108, 109), (28, 166, 37, 102), (167, 168, 101, 36), (214, 211, 184, 189), (188, 185, 210, 215), (238, 209, 243, 246), (187, 212, 210, 185), (186, 213, 216, 191), (129, 143, 142, 25), (217, 212, 187, 190), (186, 227, 226, 184), (204, 207, 241, 240), (85, 75, 162, 165), (168, 167, 90, 160), (208, 244, 241, 207), (161, 92, 166, 28, 681, 682), (218, 192, 244, 208), (313, 332, 17, 317), (326, 322, 541, 540, 292, 291, 542, 543), (316, 321, 335, 312), (335, 332, 313, 312), (313, 317, 304, 309), (334, 311, 314, 333), (309, 304, 303, 310), (248, 249, 273, 278), (322, 321, 326), (32, 285, 39, 45, 54, 46, 38, 47, 40, 48, 41, 42, 52, 51, 339, 30), (71, 428, 427, 392), (332, 323, 17), (334, 337, 66), (336, 333, 314, 315), (386, 427, 428, 76), (408, 70, 71), (411, 407, 70, 408, 413), (520, 457, 522, 524), (456, 522, 457, 447, 449), (458, 452, 454, 455, 521), (447, 452, 451, 448), (284, 270, 255, 280), (468, 467, 469, 470), (468, 470, 466, 464), (467, 463, 465, 469), (468, 476, 475, 467), (468, 464, 472, 476), (467, 475, 471, 463), (477, 473, 471, 475), (478, 482, 481, 477), (478, 474, 480, 482), (477, 481, 479, 473), (482, 486, 485, 481), (482, 480, 484, 486), (481, 485, 483, 479), (492, 491, 7), (91, 120, 127, 82), (492, 7, 82, 91), (272, 7, 492, 267), (263, 258, 272, 267), (267, 263, 261, 266), (264, 265, 268, 262), (257, 271, 265, 264), (262, 268, 269, 259), (260, 270, 266, 261), (265, 271, 2, 493), (2, 81, 87, 493), (81, 87, 121, 126), (121, 120, 122, 123), (123, 121, 87, 88), (122, 120, 91, 86), (125, 122, 86, 84), (123, 88, 83, 124), (283, 83, 88, 494), (269, 268, 494, 283), (268, 265, 493, 494), (493, 87, 88, 494), (491, 492, 267, 266), (91, 492, 491, 86), (270, 284, 491, 266), (491, 284, 84, 86), (24, 83, 283, 279), (279, 283, 269, 256), (181, 280, 284, 84), (451, 125, 84, 181, 175, 452), (124, 83, 24, 128, 454, 453), (280, 181, 169, 495), (280, 255, 251, 495), (250, 251, 495, 496), (172, 496, 495, 169), (282, 496, 172, 173), (282, 247, 250, 496), (279, 256, 252, 497), (279, 497, 170, 24), (249, 498, 497, 252), (281, 498, 249, 248), (174, 171, 498, 281), (171, 170, 497, 498), (526, 460, 459, 525), (502, 500, 490, 488), (489, 512, 511, 499, 500, 490), (501, 514, 513, 487, 488, 502), (505, 515, 516, 507, 508, 506), (509, 517, 518, 503, 504, 510), (508, 510, 504, 506), (512, 526, 525, 511), (460, 461, 462, 459), (511, 525, 459, 462), (531, 529, 530, 532), (518, 517, 529, 530), (517, 529, 531, 527), (528, 518, 530, 532), (531, 532, 528, 527), (536, 538, 541, 543), (551, 546, 537, 539, 545), (541, 538, 539, 545, 544, 540), (547, 546, 549, 548), (549, 553, 552, 548), (553, 551, 550, 552), (550, 551, 545, 544), (552, 548, 547, 550), (549, 546, 551, 553), (543, 536, 537, 546, 547, 542), (547, 542, 540, 544, 550), (470, 561, 559, 466), (470, 469, 560, 561), (469, 465, 558, 560), (559, 561, 563, 555), (561, 560, 562, 563), (560, 558, 554, 562), (562, 564, 565, 563), (563, 565, 557, 555), (562, 554, 556, 564), (318, 294, 295, 320, 566, 645, 302), (566, 320, 381, 567, 569, 570, 568), (564, 556, 610, 612), (565, 611, 609, 557), (611, 612, 610, 609), (611, 565, 564, 612), (575, 13, 587, 576, 3), (43, 73, 63, 572, 585, 574, 586, 62), (38, 47, 13, 576, 588, 575, 3), (13, 443, 584, 587), (584, 443, 576), (590, 591, 579, 578), (584, 594, 592, 590, 578, 582), (579, 591, 589, 593, 583, 577), (579, 572, 580, 578), (573, 63, 578), (444, 573, 578, 582), (584, 443, 444, 582), (578, 580, 572, 63), (585, 580, 572), (579, 581, 574, 585, 580), (581, 586, 574), (581, 436, 62, 586), (436, 435, 579, 581), (435, 3, 577, 579), (583, 577, 3, 575), (587, 584, 576), (575, 588, 583), (593, 594, 584, 583), (596, 600, 598, 300, 302), (301, 299, 597, 599, 595), (299, 316, 306, 607), (607, 306, 305, 608), (305, 315, 300, 608), (299, 607, 601, 597), (607, 608, 602, 601), (602, 608, 300, 598), (599, 597, 601, 603), (603, 601, 602, 604), (604, 602, 598, 600), (595, 599, 603, 605), (605, 603, 604, 606), (606, 604, 600, 596), (606, 596, 618, 703), (618, 620, 625, 703), (620, 617, 623, 625), (623, 617, 619, 627), (703, 621, 605, 606), (624, 621, 703, 625), (622, 624, 625, 623), (622, 623, 627, 626), (621, 614, 595, 605), (614, 621, 624, 616), (616, 624, 622, 613), (613, 622, 626, 615), (632, 633, 637, 639), (639, 637, 636, 638), (638, 636, 630, 629), (638, 629, 628, 634), (635, 639, 638, 634), (631, 632, 639, 635), (619, 641, 643, 627), (643, 642, 626, 627), (642, 640, 615, 626), (636, 642, 640, 630), (637, 643, 642, 636), (633, 641, 643, 637), (618, 596, 644), (302, 645, 644, 596), (569, 648, 647, 568, 570), (568, 647, 646, 566), (566, 646, 725, 644, 645), (384, 383, 649, 650), (672, 650, 649, 673), (661, 672, 673, 662), (385, 384, 650, 651), (671, 651, 650, 672), (655, 671, 672, 661, 805), (675, 678, 663, 658), (665, 668, 678, 675), (670, 652, 663, 678), (654, 670, 678, 668), (670, 671, 651, 652), (654, 655, 671, 670), (663, 427, 392, 658), (427, 386, 652, 663), (385, 651, 652, 386), (664, 806, 665, 675, 674), (674, 675, 658, 657), (392, 658, 657, 391), (664, 674, 677, 667), (653, 667, 677, 669), (653, 669, 676, 666), (669, 656, 659, 676), (669, 677, 660, 656), (674, 657, 660, 677), (394, 391, 657, 660), (394, 660, 656, 390), (393, 390, 656, 659), (33, 57, 62, 43), (99, 161, 682, 686, 685, 680), (28, 27, 679, 683, 684, 681), (680, 685, 683, 679), (687, 689, 690, 688), (686, 690, 689, 685), (688, 690, 686, 684), (683, 687, 688, 684), (685, 689, 687, 683), (632, 631, 692, 693), (633, 632, 693, 694), (641, 633, 694, 695), (619, 641, 695, 697), (620, 701, 699, 617), (618, 705, 701, 620), (702, 700, 693, 692), (693, 700, 698, 694), (713, 534, 714), (715, 721, 710, 711), (711, 712, 719, 715), (721, 724, 723, 710), (700, 702, 712, 711), (711, 710, 698, 700), (710, 723, 696, 698), (695, 694, 698, 696), (723, 807, 718, 724), (699, 720, 706), (644, 725, 705, 618), (718, 729, 728, 716, 717), (716, 728, 727, 714), (714, 727, 726, 713), (535, 534, 713, 726), (784, 535, 726, 730), (727, 731, 730, 726), (728, 732, 731, 727), (729, 733, 732, 728), (364, 747, 748, 745), (751, 753, 748, 747), (749, 750, 753, 751), (737, 752, 753, 750), (749, 751, 756, 755), (751, 747, 754, 756), (737, 750, 749, 755, 736), (736, 755, 756, 738), (738, 756, 754, 758, 757, 533), (715, 713, 534, 719), (721, 714, 713, 715), (721, 724, 716, 714), (724, 718, 716), (378, 741, 740, 380), (367, 740, 741, 365), (745, 748, 746, 740, 367), (735, 380, 740, 746), (735, 746, 748, 753, 752), (376, 742, 741, 378), (742, 376, 375, 743), (744, 743, 375, 379), (567, 759, 648, 569), (592, 594, 614, 616, 591, 590), (691, 616, 613, 706), (720, 701, 691, 706), (701, 720, 699), (762, 382, 760, 761), (763, 764, 762, 761), (767, 768, 764, 763), (765, 769, 766, 768, 767), (362, 369, 768, 766), (369, 355, 764, 768), (355, 348, 762, 764), (348, 342, 382, 762), (342, 344, 466, 559), (465, 558, 559, 466), (465, 174, 281, 558), (362, 766, 769, 754, 747, 364), (705, 773, 772, 701), (646, 773, 705, 725), (770, 699, 701, 772), (772, 773, 774, 775), (647, 774, 773, 646), (771, 770, 772, 775), (381, 760, 761, 777, 567), (763, 761, 777, 778), (759, 567, 777, 780), (775, 774, 781, 782), (648, 781, 774, 647), (775, 782, 776, 808, 771), (779, 778, 777, 780, 791), (734, 533, 757, 758, 754, 769, 765, 786, 785), (731, 788, 787, 730), (786, 788, 787, 785), (783, 784, 730, 787), (734, 783, 787, 785), (732, 789, 788, 731), (765, 789, 788, 786), (767, 790, 789, 765), (767, 763, 778, 790), (733, 729, 779, 778, 790), (733, 790, 789, 732), (718, 803, 804, 791, 779, 729), (759, 798, 781, 648), (782, 781, 798, 799), (782, 799, 797, 776), (780, 801, 798, 759), (799, 798, 801, 802), (797, 799, 802, 800), (801, 804, 803, 802), (791, 780, 801, 804), (718, 800, 802, 803), (697, 695, 696, 723, 807, 808), (619, 617, 699, 770, 771, 808, 697), (584, 583, 588, 576)])
_uv = me_plane.uv_layers.new(name='UVMap')
_uv.uv.foreach_set('vector', [0.0, 0.0, 0.0, 0.0, 0.0, 0.0, 0.0, 0.0, 0.0, 0.0, 0.0, 0.0, 0.0, 0.0, 0.0, 0.0, 0.0, 0.0, 0.0, 0.0, 0.0, 0.0, 0.0, 0.0, 0.0, 0.0, 0.0, 0.0, 0.0, 0.0, 0.0, 0.0, 0.0, 0.0, 0.0, 0.0, 0.0, 0.0, 0.0, 0.0, 0.0, 0.0, 0.0, 0.0, 0.0, 0.0, 0.0, 0.0, 0.0, 0.0, 0.0, 0.0, 0.0, 0.0, 0.0, 0.0, 0.0, 0.0, 0.0, 0.0, 0.0, 0.0, 0.0, 0.0, 0.0, 0.0, 0.0, 0.0, 0.0, 0.0, 0.0, 0.0, 0.0, 0.0, 0.0, 0.0, 0.0, 0.0, 0.0, 0.0, 0.0, 0.0, 0.0, 0.0, 0.0, 0.0, 0.0, 0.0, 0.0, 0.0, 0.0, 0.0, 0.0, 0.0, 0.0, 0.0, 0.0, 0.0, 0.0, 0.0, 0.0, 0.0, 0.0, 0.0, 0.0, 0.0, 0.0, 0.0, 0.0, 0.0, 0.0, 0.0, 0.0, 0.0, 0.0, 0.0, 0.0, 0.0, 0.0, 0.0, 0.0, 0.0, 0.0, 0.0, 0.0, 0.0, 0.0, 0.0, 0.0, 0.0, 0.0, 0.0, 0.0, 0.0, 0.0, 0.0, 0.0, 0.0, 0.0, 0.0, 0.0, 0.0, 0.0, 0.0, 0.0, 0.0, 0.0, 0.0, 0.0, 0.0, 0.0, 0.0, 0.0, 0.0, 0.0, 0.0, 0.0, 0.0, 0.0, 0.0, 0.0, 0.0, 0.0, 0.0, 0.0, 0.0, 0.0, 0.0, 0.0, 0.0, 0.0, 0.0, 0.0, 0.0, 0.0, 0.0, 0.0, 0.0, 0.0, 0.0, 0.0, 0.0, 0.0, 0.0, 0.0, 0.0, 0.0, 0.0, 0.0, 0.0, 0.0, 0.0, 0.0, 0.0, 0.0, 0.0, 0.0, 0.0, 0.0, 0.0, 0.0, 0.0, 0.0, 0.0, 0.0, 0.0, 0.0, 0.0, 0.0, 0.0, 0.0, 0.0, 0.0, 0.0, 0.0, 0.0, 0.0, 0.0, 0.0, 0.0, 0.0, 0.0, 0.0, 0.0, 0.0, 0.0, 0.0, 0.0, 0.0, 0.0, 0.0, 0.0, 0.0, 0.0, 0.0, 0.0, 0.0, 0.0, 0.0, 0.0, 0.0, 0.0, 0.0, 0.0, 0.0, 0.0, 0.0, 0.0, 0.0, 0.0, 0.0, 0.0, 0.0, 0.0, 0.0, 0.0, 0.0, 0.0, 0.0, 0.0, 0.0, 0.0, 0.0, 0.0, 0.0, 0.0, 0.0, 0.0, 0.0, 0.0, 0.0, 0.0, 0.0, 0.0, 0.0, 0.0, 0.0, 0.0, 0.0, 0.0, 0.0, 0.0, 0.0, 0.0, 0.0, 0.0, 0.0, 0.0, 0.0, 0.0, 0.0, 0.0, 0.0, 0.0, 0.0, 0.0, 0.0, 0.0, 0.0, 0.0, 0.0, 0.0, 0.0, 0.0, 0.0, 0.0, 0.0, 0.0, 0.0, 0.0, 0.0, 0.0, 0.0, 0.0, 0.0, 0.0, 0.0, 0.0, 0.0, 0.0, 0.0, 0.0, 0.0, 0.0, 0.0, 0.0, 0.0, 0.0, 0.0, 0.0, 0.0, 0.0, 0.0, 0.0, 0.0, 0.0, 0.0, 0.0, 0.0, 0.0, 0.0, 0.0, 0.0, 0.0, 0.0, 0.0, 0.0, 0.0, 0.0, 0.0, 0.0, 0.0, 0.0, 0.0, 0.0, 0.0, 0.0, 0.0, 0.0, 0.0, 0.0, 0.0, 0.0, 0.0, 0.0, 0.0, 0.0, 0.0, 0.0, 0.0, 0.0, 0.0, 0.0, 0.0, 0.0, 0.0, 0.0, 0.0, 0.0, 0.0, 0.0, 0.0, 0.0, 0.0, 0.0, 0.0, 0.0, 0.0, 0.0, 0.0, 0.0, 0.0, 0.0, 0.0, 0.0, 0.0, 0.0, 0.0, 0.0, 0.0, 0.0, 0.0, 0.0, 0.0, 0.0, 0.0, 0.0, 0.0, 0.0, 0.0, 0.0, 0.0, 0.0, 0.0, 0.0, 0.0, 0.0, 0.0, 0.0, 0.0, 0.0, 0.0, 0.0, 0.0, 0.0, 0.0, 0.0, 0.0, 0.0, 0.0, 0.0, 0.0, 0.0, 0.0, 0.0, 0.0, 0.0, 0.0, 0.0, 0.0, 0.0, 0.0, 0.0, 0.0, 0.0, 0.0, 0.0, 0.0, 0.0, 0.0, 0.0, 0.0, 0.0, 0.0, 0.0, 0.0, 0.0, 0.0, 0.0, 0.0, 0.0, 0.0, 0.0, 0.0, 0.0, 0.0, 0.0, 0.0, 0.0, 0.0, 0.0, 0.0, 0.0, 0.0, 0.0, 0.0, 0.0, 0.0, 0.0, 0.0, 0.0, 0.0, 0.0, 0.0, 0.0, 0.0, 0.0, 0.0, 0.0, 0.0, 0.0, 0.0, 0.0, 0.0, 0.0, 0.0, 0.0, 0.0, 0.0, 0.0, 0.0, 0.0, 0.0, 0.0, 0.0, 0.0, 0.0, 0.0, 0.0, 0.0, 0.0, 0.0, 0.0, 0.0, 0.0, 0.0, 0.0, 0.0, 0.0, 0.0, 0.0, 0.0, 0.0, 0.0, 0.0, 0.0, 0.0, 0.0, 0.0, 0.0, 0.0, 0.0, 0.0, 0.0, 0.0, 0.0, 0.0, 0.0, 0.0, 0.0, 0.0, 0.0, 0.0, 0.0, 0.0, 0.0, 0.0, 0.0, 0.0, 0.0, 0.0, 0.0, 0.0, 0.0, 0.0, 0.0, 0.0, 0.0, 0.0, 0.0, 0.0, 0.0, 0.0, 0.0, 0.0, 0.0, 0.0, 0.0, 0.0, 0.0, 0.0, 0.0, 0.0, 0.0, 0.0, 0.0, 0.0, 0.0, 0.0, 0.0, 0.0, 0.0, 0.0, 0.0, 0.0, 0.0, 0.0, 0.0, 0.0, 0.0, 0.0, 0.0, 0.0, 0.0, 0.0, 0.0, 0.0, 0.0, 0.0, 0.0, 0.0, 0.0, 0.0, 0.0, 0.0, 0.0, 0.0, 0.0, 0.0, 0.0, 0.0, 0.0, 0.0, 0.0, 0.0, 0.0, 0.0, 0.0, 0.0, 0.0, 0.0, 0.0, 0.0, 0.0, 0.0, 0.0, 0.0, 0.0, 0.0, 0.0, 0.0, 0.0, 0.0, 0.0, 0.0, 0.0, 0.0, 0.0, 0.0, 0.0, 0.0, 0.0, 0.0, 0.0, 0.0, 0.0, 0.0, 0.0, 0.0, 0.0, 0.0, 0.0, 0.0, 0.0, 0.0, 0.0, 0.0, 0.0, 0.0, 0.0, 0.0, 0.0, 0.0, 0.0, 0.0, 0.0, 0.0, 0.0, 0.0, 0.0, 0.0, 0.0, 0.0, 0.0, 0.0, 0.0, 0.0, 0.0, 0.0, 0.0, 0.0, 0.0, 0.0, 0.0, 0.0, 0.0, 0.0, 0.0, 0.0, 0.0, 0.0, 0.0, 0.0, 0.0, 0.0, 0.0, 0.0, 0.0, 0.0, 0.0, 0.0, 0.0, 0.0, 0.0, 0.0, 0.0, 0.0, 0.0, 0.0, 0.0, 0.0, 0.0, 0.0, 0.0, 0.0, 0.0, 0.0, 0.0, 0.0, 0.0, 0.0, 0.0, 0.0, 0.0, 0.0, 0.0, 0.0, 0.0, 0.0, 0.0, 0.0, 0.0, 0.0, 0.0, 0.0, 0.0, 0.0, 0.0, 0.0, 0.0, 0.0, 0.0, 0.0, 0.0, 0.0, 0.0, 0.0, 0.0, 0.0, 0.0, 0.0, 0.0, 0.0, 0.0, 0.0, 0.0, 0.0, 0.0, 0.0, 0.0, 0.0, 0.0, 0.0, 0.0, 0.0, 0.0, 0.0, 0.0, 0.0, 0.0, 0.0, 0.0, 0.0, 0.0, 0.0, 0.0, 0.0, 0.0, 0.0, 0.0, 0.0, 0.0, 0.0, 0.0, 0.0, 0.0, 0.0, 0.0, 0.0, 0.0, 0.0, 0.0, 0.0, 0.0, 0.0, 0.0, 0.0, 0.0, 0.0, 0.0, 0.0, 0.0, 0.0, 0.0, 0.0, 0.0, 0.0, 0.0, 0.0, 0.0, 0.0, 0.0, 0.0, 0.0, 0.0, 0.0, 0.0, 0.0, 0.0, 0.0, 0.0, 0.0, 0.0, 0.0, 0.0, 0.0, 0.0, 0.0, 0.0, 0.0, 0.0, 0.0, 0.0, 0.0, 0.0, 0.0, 0.0, 0.0, 0.0, 0.0, 0.0, 0.0, 0.0, 0.0, 0.0, 0.0, 0.0, 0.0, 0.0, 0.0, 0.0, 0.0, 0.0, 0.0, 0.0, 0.0, 0.0, 0.0, 0.0, 0.0, 0.0, 0.0, 0.0, 0.0, 0.0, 0.0, 0.0, 0.0, 0.0, 0.0, 0.0, 0.0, 0.0, 0.0, 0.0, 0.0, 0.0, 0.0, 0.0, 0.0, 0.0, 0.0, 0.0, 0.0, 0.0, 0.0, 0.0, 0.0, 0.0, 0.0, 0.0, 0.0, 0.0, 0.0, 0.0, 0.0, 0.0, 0.0, 0.0, 0.0, 0.0, 0.0, 0.0, 0.0, 0.0, 0.0, 0.0, 0.0, 0.0, 0.0, 0.0, 0.0, 0.0, 0.0, 0.0, 0.0, 0.0, 0.0, 0.0, 0.0, 0.0, 0.0, 0.0, 0.0, 0.0, 0.0, 0.0, 0.0, 0.0, 0.0, 0.0, 0.0, 0.0, 0.0, 0.0, 0.0, 0.0, 0.0, 0.0, 0.0, 0.0, 0.0, 0.0, 0.0, 0.0, 0.0, 0.0, 0.0, 0.0, 0.0, 0.0, 0.0, 0.0, 0.0, 0.0, 0.0, 0.0, 0.0, 0.0, 0.0, 0.0, 0.0, 0.0, 0.0, 0.0, 0.0, 0.0, 0.0, 0.0, 0.0, 0.0, 0.0, 0.0, 0.0, 0.0, 0.0, 0.0, 0.0, 0.0, 0.0, 0.0, 0.0, 0.0, 0.0, 0.0, 0.0, 0.0, 0.0, 0.0, 0.0, 0.0, 0.0, 0.0, 0.0, 0.0, 0.0, 0.0, 0.0, 0.0, 0.0, 0.0, 0.0, 0.0, 0.0, 0.0, 0.0, 0.0, 0.0, 0.0, 0.0, 0.0, 0.0, 0.0, 0.0, 0.0, 0.0, 0.0, 0.0, 0.0, 0.0, 0.0, 0.0, 0.0, 0.0, 0.0, 0.0, 0.0, 0.0, 0.0, 0.0, 0.0, 0.0, 0.0, 0.0, 0.0, 0.0, 0.0, 0.0, 0.0, 0.0, 0.0, 0.0, 0.0, 0.0, 0.0, 0.0, 0.0, 0.0, 0.0, 0.0, 0.0, 0.0, 0.0, 0.0, 0.0, 0.0, 0.0, 0.0, 0.0, 0.0, 0.0, 0.0, 0.0, 0.0, 0.0, 0.0, 0.0, 0.0, 0.0, 0.0, 0.0, 0.0, 0.0, 0.0, 0.0, 0.0, 0.0, 0.0, 0.0, 0.0, 0.0, 0.0, 0.0, 0.0, 0.0, 0.0, 0.0, 0.0, 0.0, 0.0, 0.0, 0.0, 0.0, 0.0, 0.0, 0.0, 0.0, 0.0, 0.0, 0.0, 0.0, 0.0, 0.0, 0.0, 0.0, 0.0, 0.0, 0.0, 0.0, 0.0, 0.0, 0.0, 0.0, 0.0, 0.0, 0.0, 0.0, 0.0, 0.0, 0.0, 0.0, 0.0, 0.0, 0.0, 0.0, 0.0, 0.0, 0.0, 0.0, 0.0, 0.0, 0.0, 0.0, 0.0, 0.0, 0.0, 0.0, 0.0, 0.0, 0.0, 0.0, 0.0, 0.0, 0.0, 0.0, 0.0, 0.0, 0.0, 0.0, 0.0, 0.0, 0.0, 0.0, 0.0, 0.0, 0.0, 0.0, 0.0, 0.0, 0.0, 0.0, 0.0, 0.0, 0.0, 0.0, 0.0, 0.0, 0.0, 0.0, 0.0, 0.0, 0.0, 0.0, 0.0, 0.0, 0.0, 0.0, 0.0, 0.0, 0.0, 0.0, 0.0, 0.0, 0.0, 0.0, 0.0, 0.0, 0.0, 0.0, 0.0, 0.0, 0.0, 0.0, 0.0, 0.0, 0.0, 0.0, 0.0, 0.0, 0.0, 0.0, 0.0, 0.0, 0.0, 0.0, 0.0, 0.0, 0.0, 0.0, 0.0, 0.0, 0.0, 0.0, 0.0, 0.0, 0.0, 0.0, 0.0, 0.0, 0.0, 0.0, 0.0, 0.0, 0.0, 0.0, 0.0, 0.0, 0.0, 0.0, 0.0, 0.0, 0.0, 0.0, 0.0, 0.0, 0.0, 0.0, 0.0, 0.0, 0.0, 0.0, 0.0, 0.0, 0.0, 0.0, 0.0, 0.0, 0.0, 0.0, 0.0, 0.0, 0.0, 0.0, 0.0, 0.0, 0.0, 0.0, 0.0, 0.0, 0.0, 0.0, 0.0, 0.0, 0.0, 0.0, 0.0, 0.0, 0.0, 0.0, 0.0, 0.0, 0.0, 0.0, 0.0, 0.0, 0.0, 0.0, 0.0, 0.0, 0.0, 0.0, 0.0, 0.0, 0.0, 0.0, 0.0, 0.0, 0.0, 0.0, 0.0, 0.0, 0.0, 0.0, 0.0, 0.0, 0.0, 0.0, 0.0, 0.0, 0.0, 0.0, 0.0, 0.0, 0.0, 0.0, 0.0, 0.0, 0.0, 0.0, 0.0, 0.0, 0.0, 0.0, 0.0, 0.0, 0.0, 0.0, 0.0, 0.0, 0.0, 0.0, 0.0, 0.0, 0.0, 0.0, 0.0, 0.0, 0.0, 0.0, 0.0, 0.0, 0.0, 0.0, 0.0, 0.0, 0.0, 0.0, 0.0, 0.0, 0.0, 0.0, 0.0, 0.0, 0.0, 0.0, 0.0, 0.0, 0.0, 0.0, 0.0, 0.0, 0.0, 0.0, 0.0, 0.0, 0.0, 0.0, 0.0, 0.0, 0.0, 0.0, 0.0, 0.0, 0.0, 0.0, 0.0, 0.0, 0.0, 0.0, 0.0, 0.0, 0.0, 0.0, 0.0, 0.0, 0.0, 0.0, 0.0, 0.0, 0.0, 0.0, 0.0, 0.0, 0.0, 0.0, 0.0, 0.0, 0.0, 0.0, 0.0, 0.0, 0.0, 0.0, 0.0, 0.0, 0.0, 0.0, 0.0, 0.0, 0.0, 0.0, 0.0, 0.0, 0.0, 0.0, 0.0, 0.0, 0.0, 0.0, 0.0, 0.0, 0.0, 0.0, 0.0, 0.0, 0.0, 0.0, 0.0, 0.0, 0.0, 0.0, 0.0, 0.0, 0.0, 0.0, 0.0, 0.0, 0.0, 0.0, 0.0, 0.0, 0.0, 0.0, 0.0, 0.0, 0.0, 0.0, 0.0, 0.0, 0.0, 0.0, 0.0, 0.0, 0.0, 0.0, 0.0, 0.0, 0.0, 0.0, 0.0, 0.0, 0.0, 0.0, 0.0, 0.0, 0.0, 0.0, 0.0, 0.0, 0.0, 0.0, 0.0, 0.0, 0.0, 0.0, 0.0, 0.0, 0.0, 0.0, 0.0, 0.0, 0.0, 0.0, 0.0, 0.0, 0.0, 0.0, 0.0, 0.0, 0.0, 0.0, 0.0, 0.0, 0.0, 0.0, 0.0, 0.0, 0.0, 0.0, 0.0, 0.0, 0.0, 0.0, 0.0, 0.0, 0.0, 0.0, 0.0, 0.0, 0.0, 0.0, 0.0, 0.0, 0.0, 0.0, 0.0, 0.0, 0.0, 0.0, 0.0, 0.0, 0.0, 0.0, 0.0, 0.0, 0.0, 0.0, 0.0, 0.0, 0.0, 0.0, 0.0, 0.0, 0.0, 0.0, 0.0, 0.0, 0.0, 0.0, 0.0, 0.0, 0.0, 0.0, 0.0, 0.0, 0.0, 0.0, 0.0, 0.0, 0.0, 0.0, 0.0, 0.0, 0.0, 0.0, 0.0, 0.0, 0.0, 0.0, 0.0, 0.0, 0.0, 0.0, 0.0, 0.0, 0.0, 0.0, 0.0, 0.0, 0.0, 0.0, 0.0, 0.0, 0.0, 0.0, 0.0, 0.0, 0.0, 0.0, 0.0, 0.0, 0.0, 0.0, 0.0, 0.0, 0.0, 0.0, 0.0, 0.0, 0.0, 0.0, 0.0, 0.0, 0.0, 0.0, 0.0, 0.0, 0.0, 0.0, 0.0, 0.0, 0.0, 0.0, 0.0, 0.0, 0.0, 0.0, 0.0, 0.0, 0.0, 0.0, 0.0, 0.0, 0.0, 0.0, 0.0, 0.0, 0.0, 0.0, 0.0, 0.0, 0.0, 0.0, 0.0, 0.0, 0.0, 0.0, 0.0, 0.0, 0.0, 0.0, 0.0, 0.0, 0.0, 0.0, 0.0, 0.0, 0.0, 0.0, 0.0, 0.0, 0.0, 0.0, 0.0, 0.0, 0.0, 0.0, 0.0, 0.0, 0.0, 0.0, 0.0, 0.0, 0.0, 0.0, 0.0, 0.0, 0.0, 0.0, 0.0, 0.0, 0.0, 0.0, 0.0, 0.0, 0.0, 0.0, 0.0, 0.0, 0.0, 0.0, 0.0, 0.0, 0.0, 0.0, 0.0, 0.0, 0.0, 0.0, 0.0, 0.0, 0.0, 0.0, 0.0, 0.0, 0.0, 0.0, 0.0, 0.0, 0.0, 0.0, 0.0, 0.0, 0.0, 0.0, 0.0, 0.0, 0.0, 0.0, 0.0, 0.0, 0.0, 0.0, 0.0, 0.0, 0.0, 0.0, 0.0, 0.0, 0.0, 0.0, 0.0, 0.0, 0.0, 0.0, 0.0, 0.0, 0.0, 0.0, 0.0, 0.0, 0.0, 0.0, 0.0, 0.0, 0.0, 0.0, 0.0, 0.0, 0.0, 0.0, 0.0, 0.0, 0.0, 0.0, 0.0, 0.0, 0.0, 0.0, 0.0, 0.0, 0.0, 0.0, 0.0, 0.0, 0.0, 0.0, 0.0, 0.0, 0.0, 0.0, 0.0, 0.0, 0.0, 0.0, 0.0, 0.0, 0.0, 0.0, 0.0, 0.0, 0.0, 0.0, 0.0, 0.0, 0.0, 0.0, 0.0, 0.0, 0.0, 0.0, 0.0, 0.0, 0.0, 0.0, 0.0, 0.0, 0.0, 0.0, 0.0, 0.0, 0.0, 0.0, 0.0, 0.0, 0.0, 0.0, 0.0, 0.0, 0.0, 0.0, 0.0, 0.0, 0.0, 0.0, 0.0, 0.0, 0.0, 0.0, 0.0, 0.0, 0.0, 0.0, 0.0, 0.0, 0.0, 0.0, 0.0, 0.0, 0.0, 0.0, 0.0, 0.0, 0.0, 0.0, 0.0, 0.0, 0.0, 0.0, 0.0, 0.0, 0.0, 0.0, 0.0, 0.0, 0.0, 0.0, 0.0, 0.0, 0.0, 0.0, 0.0, 0.0, 0.0, 0.0, 0.0, 0.0, 0.0, 0.0, 0.0, 0.0, 0.0, 0.0, 0.0, 0.0, 0.0, 0.0, 0.0, 0.0, 0.0, 0.0, 0.0, 0.0, 0.0, 0.0, 0.0, 0.0, 0.0, 0.0, 0.0, 0.0, 0.0, 0.0, 0.0, 0.0, 0.0, 0.0, 0.0, 0.0, 0.0, 0.0, 0.0, 0.0, 0.0, 0.0, 0.0, 0.0, 0.0, 0.0, 0.0, 0.0, 0.0, 0.0, 0.0, 0.0, 0.0, 0.0, 0.0, 0.0, 0.0, 0.0, 0.0, 0.0, 0.0, 0.0, 0.0, 0.0, 0.0, 0.0, 0.0, 0.0, 0.0, 0.0, 0.0, 0.0, 0.0, 0.0, 0.0, 0.0, 0.0, 0.0, 0.0, 0.0, 0.0, 0.0, 0.0, 0.0, 0.0, 0.0, 0.0, 0.0, 0.0, 0.0, 0.0, 0.0, 0.0, 0.0, 0.0, 0.0, 0.0, 0.0, 0.0, 0.0, 0.0, 0.0, 0.0, 0.0, 0.0, 0.0, 0.0, 0.0, 0.0, 0.0, 0.0, 0.0, 0.0, 0.0, 0.0, 0.0, 0.0, 0.0, 0.0, 0.0, 0.0, 0.0, 0.0, 0.0, 0.0, 0.0, 0.0, 0.0, 0.0, 0.0, 0.0, 0.0, 0.0, 0.0, 0.0, 0.0, 0.0, 0.0, 0.0, 0.0, 0.0, 0.0, 0.0, 0.0, 0.0, 0.0, 0.0, 0.0, 0.0, 0.0, 0.0, 0.0, 0.0, 0.0, 0.0, 0.0, 0.0, 0.0, 0.0, 0.0, 0.0, 0.0, 0.0, 0.0, 0.0, 0.0, 0.0, 0.0, 0.0, 0.0, 0.0, 0.0, 0.0, 0.0, 0.0, 0.0, 0.0, 0.0, 0.0, 0.0, 0.0, 0.0, 0.0, 0.0, 0.0, 0.0, 0.0, 0.0, 0.0, 0.0, 0.0, 0.0, 0.0, 0.0, 0.0, 0.0, 0.0, 0.0, 0.0, 0.0, 0.0, 0.0, 0.0, 0.0, 0.0, 0.0, 0.0, 0.0, 0.0, 0.0, 0.0, 0.0, 0.0, 0.0, 0.0, 0.0, 0.0, 0.0, 0.0, 0.0, 0.0, 0.0, 0.0, 0.0, 0.0, 0.0, 0.0, 0.0, 0.0, 0.0, 0.0, 0.0, 0.0, 0.0, 0.0, 0.0, 0.0, 0.0, 0.0, 0.0, 0.0, 0.0, 0.0, 0.0, 0.0, 0.0, 0.0, 0.0, 0.0, 0.0, 0.0, 0.0, 0.0, 0.0, 0.0, 0.0, 0.0, 0.0, 0.0, 0.0, 0.0, 0.0, 0.0, 0.0, 0.0, 0.0, 0.0, 0.0, 0.0, 0.0, 0.0, 0.0, 0.0, 0.0, 0.0, 0.0, 0.0, 0.0, 0.0, 0.0, 0.0, 0.0, 0.0, 0.0, 0.0, 0.0, 0.0, 0.0, 0.0, 0.0, 0.0, 0.0, 0.0, 0.0, 0.0, 0.0, 0.0, 0.0, 0.0, 0.0, 0.0, 0.0, 0.0, 0.0, 0.0, 0.0, 0.0, 0.0, 0.0, 0.0, 0.0, 0.0, 0.0, 0.0, 0.0, 0.0, 0.0, 0.0, 0.0, 0.0, 0.0, 0.0, 0.0, 0.0, 0.0, 0.0, 0.0, 0.0, 0.0, 0.0, 0.0, 0.0, 0.0, 0.0, 0.0, 0.0, 0.0, 0.0, 0.0, 0.0, 0.0, 0.0, 0.0, 0.0, 0.0, 0.0, 0.0, 0.0, 0.0, 0.0, 0.0, 0.0, 0.0, 0.0, 0.0, 0.0, 0.0, 0.0, 0.0, 0.0, 0.0, 0.0, 0.0, 0.0, 0.0, 0.0, 0.0, 0.0, 0.0, 0.0, 0.0, 0.0, 0.0, 0.0, 0.0, 0.0, 0.0, 0.0, 0.0, 0.0, 0.0, 0.0, 0.0, 0.0, 0.0, 0.0, 0.0, 0.0, 0.0, 0.0, 0.0, 0.0, 0.0, 0.0, 0.0, 0.0, 0.0, 0.0, 0.0, 0.0, 0.0, 0.0, 0.0, 0.0, 0.0, 0.0, 0.0, 0.0, 0.0, 0.0, 0.0, 0.0, 0.0, 0.0, 0.0, 0.0, 0.0, 0.0, 0.0, 0.0, 0.0, 0.0, 0.0, 0.0, 0.0, 0.0, 0.0, 0.0, 0.0, 0.0, 0.0, 0.0, 0.0, 0.0, 0.0, 0.0, 0.0, 0.0, 0.0, 0.0, 0.0, 0.0, 0.0, 0.0, 0.0, 0.0, 0.0, 0.0, 0.0, 0.0, 0.0, 0.0, 0.0, 0.0, 0.0, 0.0, 0.0, 0.0, 0.0, 0.0, 0.0, 0.0, 0.0, 0.0, 0.0, 0.0, 0.0, 0.0, 0.0, 0.0, 0.0, 0.0, 0.0, 0.0, 0.0, 0.0, 0.0, 0.0, 0.0, 0.0, 0.0, 0.0, 0.0, 0.0, 0.0, 0.0, 0.0, 0.0, 0.0, 0.0, 0.0, 0.0, 0.0, 0.0, 0.0, 0.0, 0.0, 0.0, 0.0, 0.0, 0.0, 0.0, 0.0, 0.0, 0.0, 0.0, 0.0, 0.0, 0.0, 0.0, 0.0, 0.0, 0.0, 0.0, 0.0, 0.0, 0.0, 0.0, 0.0, 0.0, 0.0, 0.0, 0.0, 0.0, 0.0, 0.0, 0.0, 0.0, 0.0, 0.0, 0.0, 0.0, 0.0, 0.0, 0.0, 0.0, 0.0, 0.0, 0.0, 0.0, 0.0, 0.0, 0.0, 0.0, 0.0, 0.0, 0.0, 0.0, 0.0, 0.0, 0.0, 0.0, 0.0, 0.0, 0.0, 0.0, 0.0, 0.0, 0.0, 0.0, 0.0, 0.0, 0.0, 0.0, 0.0, 0.0, 0.0, 0.0, 0.0, 0.0, 0.0, 0.0, 0.0, 0.0, 0.0, 0.0, 0.0, 0.0, 0.0, 0.0, 0.0, 0.0, 0.0, 0.0, 0.0, 0.0, 0.0, 0.0, 0.0, 0.0, 0.0, 0.0, 0.0, 0.0, 0.0, 0.0, 0.0, 0.0, 0.0, 0.0, 0.0, 0.0, 0.0, 0.0, 0.0, 0.0, 0.0, 0.0, 0.0, 0.0, 0.0, 0.0, 0.0, 0.0, 0.0, 0.0, 0.0, 0.0, 0.0, 0.0, 0.0, 0.0, 0.0, 0.0, 0.0, 0.0, 0.0, 0.0, 0.0, 0.0, 0.0, 0.0, 0.0, 0.0, 0.0, 0.0, 0.0, 0.0, 0.0, 0.0, 0.0, 0.0, 0.0, 0.0, 0.0, 0.0, 0.0, 0.0, 0.0, 0.0, 0.0, 0.0, 0.0, 0.0, 0.0, 0.0, 0.0, 0.0, 0.0, 0.0, 0.0, 0.0, 0.0, 0.0, 0.0, 0.0, 0.0, 0.0, 0.0, 0.0, 0.0, 0.0, 0.0, 0.0, 0.0, 0.0, 0.0, 0.0, 0.0, 0.0, 0.0, 0.0, 0.0, 0.0, 0.0, 0.0, 0.0, 0.0, 0.0, 0.0, 0.0, 0.0, 0.0, 0.0, 0.0, 0.0, 0.0, 0.0, 0.0, 0.0, 0.0, 0.0, 0.0, 0.0, 0.0, 0.0, 0.0, 0.0, 0.0, 0.0, 0.0, 0.0, 0.0, 0.0, 0.0, 0.0, 0.0, 0.0, 0.0, 0.0, 0.0, 0.0, 0.0, 0.0, 0.0, 0.0, 0.0, 0.0, 0.0, 0.0, 0.0, 0.0, 0.0, 0.0, 0.0, 0.0, 0.0, 0.0, 0.0, 0.0, 0.0, 0.0, 0.0, 0.0, 0.0, 0.0, 0.0, 0.0, 0.0, 0.0, 0.0, 0.0, 0.0, 0.0, 0.0, 0.0, 0.0, 0.0, 0.0, 0.0, 0.0, 0.0, 0.0, 0.0, 0.0, 0.0, 0.0, 0.0, 0.0, 0.0, 0.0, 0.0, 0.0, 0.0, 0.0, 0.0, 0.0, 0.0, 0.0, 0.0, 0.0, 0.0, 0.0, 0.0, 0.0, 0.0, 0.0, 0.0, 0.0, 0.0, 0.0, 0.0, 0.0, 0.0, 0.0, 0.0, 0.0, 0.0, 0.0, 0.0, 0.0, 0.0, 0.0, 0.0, 0.0, 0.0, 0.0, 0.0, 0.0, 0.0, 0.0, 0.0, 0.0, 0.0, 0.0, 0.0, 0.0, 0.0, 0.0, 0.0, 0.0, 0.0, 0.0, 0.0, 0.0, 0.0, 0.0, 0.0, 0.0, 0.0, 0.0, 0.0, 0.0, 0.0, 0.0, 0.0, 0.0, 0.0, 0.0, 0.0, 0.0, 0.0, 0.0, 0.0, 0.0, 0.0, 0.0, 0.0, 0.0, 0.0, 0.0, 0.0, 0.0, 0.0, 0.0, 0.0, 0.0, 0.0, 0.0, 0.0, 0.0, 0.0, 0.0, 0.0, 0.0, 0.0, 0.0, 0.0, 0.0, 0.0, 0.0, 0.0, 0.0, 0.0, 0.0, 0.0, 0.0, 0.0, 0.0, 0.0, 0.0, 0.0, 0.0, 0.0, 0.0, 0.0, 0.0, 0.0, 0.0, 0.0, 0.0, 0.0, 0.0, 0.0, 0.0, 0.0, 0.0, 0.0, 0.0, 0.0, 0.0, 0.0, 0.0, 0.0, 0.0, 0.0, 0.0, 0.0, 0.0, 0.0, 0.0, 0.0, 0.0, 0.0, 0.0, 0.0, 0.0, 0.0, 0.0, 0.0, 0.0, 0.0, 0.0, 0.0, 0.0, 0.0, 0.0, 0.0, 0.0, 0.0, 0.0, 0.0, 0.0, 0.0, 0.0, 0.0, 0.0, 0.0, 0.0, 0.0, 0.0, 0.0, 0.0, 0.0, 0.0, 0.0, 0.0, 0.0, 0.0, 0.0, 0.0, 0.0, 0.0, 0.0, 0.0, 0.0, 0.0, 0.0, 0.0, 0.0, 0.0, 0.0, 0.0, 0.0, 0.0, 0.0, 0.0, 0.0, 0.0, 0.0, 0.0, 0.0, 0.0, 0.0, 0.0, 0.0, 0.0, 0.0, 0.0, 0.0, 0.0, 0.0, 0.0, 0.0, 0.0, 0.0, 0.0, 0.0, 0.0, 0.0, 0.0, 0.0, 0.0, 0.0, 0.0, 0.0, 0.0, 0.0, 0.0, 0.0, 0.0, 0.0, 0.0, 0.0, 0.0, 0.0, 0.0, 0.0, 0.0, 0.0, 0.0, 0.0, 0.0, 0.0, 0.0, 0.0, 0.0, 0.0, 0.0, 0.0, 0.0, 0.0, 0.0, 0.0, 0.0, 0.0, 0.0, 0.0, 0.0, 0.0, 0.0, 0.0, 0.0, 0.0, 0.0, 0.0, 0.0, 0.0, 0.0, 0.0, 0.0, 0.0, 0.0, 0.0, 0.0, 0.0, 0.0, 0.0, 0.0, 0.0, 0.0, 0.0, 0.0, 0.0, 0.0, 0.0, 0.0, 0.0, 0.0, 0.0, 0.0, 0.0, 0.0, 0.0, 0.0, 0.0, 0.0, 0.0, 0.0, 0.0, 0.0, 0.0, 0.0, 0.0, 0.0, 0.0, 0.0, 0.0, 0.0, 0.0, 0.0, 0.0, 0.0, 0.0, 0.0, 0.0, 0.0, 0.0, 0.0, 0.0, 0.0, 0.0, 0.0, 0.0, 0.0, 0.0, 0.0, 0.0, 0.0, 0.0, 0.0, 0.0, 0.0, 0.0, 0.0, 0.0, 0.0, 0.0, 0.0, 0.0, 0.0, 0.0, 0.0, 0.0, 0.0, 0.0, 0.0, 0.0, 0.0, 0.0, 0.0, 0.0, 0.0, 0.0, 0.0, 0.0, 0.0, 0.0, 0.0, 0.0, 0.0, 0.0, 0.0, 0.0, 0.0, 0.0, 0.0, 0.0, 0.0, 0.0, 0.0, 0.0, 0.0, 0.0, 0.0, 0.0, 0.0, 0.0, 0.0, 0.0, 0.0, 0.0, 0.0, 0.0, 0.0, 0.0, 0.0, 0.0, 0.0, 0.0, 0.0, 0.0, 0.0, 0.0, 0.0, 0.0, 0.0, 0.0, 0.0, 0.0, 0.0, 0.0, 0.0, 0.0, 0.0, 0.0, 0.0, 0.0, 0.0, 0.0, 0.0, 0.0, 0.0, 0.0, 0.0, 0.0, 0.0, 0.0, 0.0, 0.0, 0.0, 0.0, 0.0, 0.0, 0.0, 0.0, 0.0, 0.0, 0.0, 0.0, 0.0, 0.0, 0.0, 0.0, 0.0, 0.0, 0.0, 0.0, 0.0, 0.0, 0.0, 0.0, 0.0, 0.0, 0.0, 0.0, 0.0, 0.0, 0.0, 0.0, 0.0, 0.0, 0.0, 0.0, 0.0, 0.0, 0.0, 0.0, 0.0, 0.0, 0.0, 0.0, 0.0, 0.0, 0.0, 0.0, 0.0, 0.0, 0.0, 0.0, 0.0, 0.0, 0.0, 0.0, 0.0, 0.0, 0.0, 0.0, 0.0, 0.0, 0.0, 0.0, 0.0, 0.0, 0.0, 0.0, 0.0, 0.0, 0.0, 0.0, 0.0, 0.0, 0.0, 0.0, 0.0, 0.0, 0.0, 0.0, 0.0, 0.0, 0.0, 0.0, 0.0, 0.0, 0.0, 0.0, 0.0, 0.0, 0.0, 0.0, 0.0, 0.0, 0.0, 0.0, 0.0, 0.0, 0.0, 0.0, 0.0, 0.0, 0.0, 0.0, 0.0, 0.0, 0.0, 0.0, 0.0, 0.0, 0.0, 0.0, 0.0, 0.0, 0.0, 0.0, 0.0, 0.0, 0.0, 0.0, 0.0, 0.0, 0.0, 0.0, 0.0, 0.0, 0.0, 0.0, 0.0, 0.0, 0.0, 0.0, 0.0, 0.0, 0.0, 0.0, 0.0, 0.0, 0.0, 0.0, 0.0, 0.0, 0.0, 0.0, 0.0, 0.0, 0.0, 0.0, 0.0, 0.0, 0.0, 0.0, 0.0, 0.0, 0.0, 0.0, 0.0, 0.0, 0.0, 0.0, 0.0, 0.0, 0.0, 0.0, 0.0, 0.0, 0.0, 0.0, 0.0, 0.0, 0.0, 0.0, 0.0, 0.0, 0.0, 0.0, 0.0, 0.0, 0.0, 0.0, 0.0, 0.0, 0.0, 0.0, 0.0, 0.0, 0.0, 0.0, 0.0, 0.0, 0.0, 0.0, 0.0, 0.0, 0.0, 0.0, 0.0, 0.0, 0.0, 0.0, 0.0, 0.0, 0.0, 0.0, 0.0, 0.0, 0.0, 0.0, 0.0, 0.0, 0.0, 0.0, 0.0, 0.0, 0.0, 0.0, 0.0, 0.0, 0.0, 0.0, 0.0, 0.0, 0.0, 0.0, 0.0, 0.0, 0.0, 0.0, 0.0, 0.0, 0.0, 0.0, 0.0, 0.0, 0.0, 0.0, 0.0, 0.0, 0.0, 0.0, 0.0, 0.0, 0.0, 0.0, 0.0, 0.0, 0.0, 0.0, 0.0, 0.0, 0.0, 0.0, 0.0, 0.0, 0.0, 0.0, 0.0, 0.0, 0.0, 0.0, 0.0, 0.0, 0.0, 0.0, 0.0, 0.0, 0.0, 0.0, 0.0, 0.0, 0.0, 0.0, 0.0, 0.0, 0.0, 0.0, 0.0, 0.0, 0.0, 0.0, 0.0, 0.0, 0.0, 0.0, 0.0, 0.0, 0.0, 0.0, 0.0, 0.0, 0.0, 0.0, 0.0, 0.0, 0.0, 0.0, 0.0, 0.0, 0.0, 0.0, 0.0, 0.0, 0.0, 0.0, 0.0, 0.0, 0.0, 0.0, 0.0, 0.0, 0.0, 0.0, 0.0, 0.0, 0.0, 0.0, 0.0, 0.0, 0.0, 0.0, 0.0, 0.0, 0.0, 0.0, 0.0, 0.0, 0.0, 0.0, 0.0, 0.0, 0.0, 0.0, 0.0, 0.0, 0.0, 0.0, 0.0, 0.0, 0.0, 0.0, 0.0, 0.0, 0.0, 0.0, 0.0, 0.0, 0.0, 0.0, 0.0, 0.0, 0.0, 0.0, 0.0, 0.0, 0.0, 0.0, 0.0, 0.0, 0.0, 0.0, 0.0, 0.0, 0.0, 0.0, 0.0, 0.0, 0.0, 0.0, 0.0, 0.0, 0.0, 0.0, 0.0, 0.0, 0.0, 0.0, 0.0, 0.0, 0.0, 0.0, 0.0, 0.0, 0.0, 0.0, 0.0, 0.0, 0.0, 0.0, 0.0, 0.0, 0.0, 0.0, 0.0, 0.0, 0.0, 0.0, 0.0, 0.0, 0.0, 0.0, 0.0, 0.0, 0.0, 0.0, 0.0, 0.0, 0.0, 0.0, 0.0, 0.0, 0.0, 0.0, 0.0, 0.0, 0.0, 0.0, 0.0, 0.0, 0.0, 0.0, 0.0, 0.0, 0.0, 0.0, 0.0, 0.0, 0.0, 0.0, 0.0, 0.0, 0.0, 0.0, 0.0, 0.0, 0.0, 0.0, 0.0, 0.0, 0.0, 0.0, 0.0, 0.0, 0.0, 0.0, 0.0, 0.0, 0.0, 0.0, 0.0, 0.0, 0.0, 0.0, 0.0, 0.0, 0.0, 0.0, 0.0, 0.0, 0.0, 0.0, 0.0, 0.0, 0.0, 0.0, 0.0, 0.0, 0.0, 0.0, 0.0, 0.0, 0.0, 0.0, 0.0, 0.0, 0.0, 0.0, 0.0, 0.0, 0.0, 0.0, 0.0, 0.0, 0.0, 0.0, 0.0, 0.0, 0.0, 0.0, 0.0, 0.0, 0.0, 0.0, 0.0, 0.0, 0.0, 0.0, 0.0, 0.0, 0.0, 0.0, 0.0, 0.0, 0.0, 0.0, 0.0, 0.0, 0.0, 0.0, 0.0, 0.0, 0.0, 0.0, 0.0, 0.0, 0.0, 0.0, 0.0, 0.0, 0.0, 0.0, 0.0, 0.0, 0.0, 0.0, 0.0, 0.0, 0.0, 0.0, 0.0, 0.0, 0.0, 0.0, 0.0, 0.0, 0.0, 0.0, 0.0, 0.0, 0.0, 0.0, 0.0, 0.0, 0.0, 0.0, 0.0, 0.0, 0.0, 0.0, 0.0, 0.0, 0.0, 0.0, 0.0, 0.0, 0.0, 0.0, 0.0, 0.0, 0.0, 0.0, 0.0, 0.0, 0.0, 0.0, 0.0, 0.0, 0.0, 0.0, 0.0, 0.0, 0.0, 0.0, 0.0, 0.0, 0.0, 0.0, 0.0, 0.0, 0.0, 0.0, 0.0, 0.0, 0.0, 0.0, 0.0, 0.0, 0.0, 0.0, 0.0, 0.0, 0.0, 0.0, 0.0, 0.0, 0.0, 0.0, 0.0, 0.0, 0.0, 0.0, 0.0, 0.0, 0.0, 0.0, 0.0, 0.0, 0.0, 0.0, 0.0, 0.0, 0.0, 0.0, 0.0, 0.0, 0.0, 0.0, 0.0, 0.0, 0.0, 0.0, 0.0, 0.0, 0.0, 0.0, 0.0, 0.0, 0.0, 0.0, 0.0, 0.0, 0.0, 0.0, 0.0, 0.0, 0.0, 0.0, 0.0, 0.0, 0.0, 0.0, 0.0, 0.0, 0.0, 0.0, 0.0, 0.0, 0.0, 0.0, 0.0, 0.0, 0.0, 0.0, 0.0, 0.0, 0.0, 0.0, 0.0, 0.0, 0.0, 0.0, 0.0, 0.0, 0.0, 0.0, 0.0, 0.0, 0.0, 0.0, 0.0, 0.0, 0.0, 0.0, 0.0, 0.0, 0.0, 0.0, 0.0, 0.0, 0.0, 0.0, 0.0, 0.0, 0.0, 0.0, 0.0, 0.0, 0.0, 0.0, 0.0, 0.0, 0.0, 0.0, 0.0, 0.0, 0.0, 0.0, 0.0, 0.0, 0.0, 0.0, 0.0, 0.0, 0.0, 0.0, 0.0, 0.0, 0.0, 0.0, 0.0, 0.0, 0.0, 0.0, 0.0, 0.0, 0.0, 0.0, 0.0, 0.0, 0.0, 0.0, 0.0, 0.0, 0.0, 0.0, 0.0, 0.0, 0.0, 0.0, 0.0, 0.0, 0.0, 0.0, 0.0, 0.0, 0.0, 0.0, 0.0, 0.0, 0.0, 0.0, 0.0, 0.0, 0.0, 0.0, 0.0, 0.0, 0.0, 0.0, 0.0, 0.0, 0.0, 0.0, 0.0, 0.0, 0.0, 0.0, 0.0, 0.0, 0.0, 0.0, 0.0, 0.0, 0.0, 0.0, 0.0, 0.0, 0.0, 0.0, 0.0, 0.0, 0.0, 0.0, 0.0, 0.0, 0.0, 0.0, 0.0, 0.0, 0.0, 0.0, 0.0, 0.0, 0.0, 0.0, 0.0, 0.0, 0.0, 0.0, 0.0, 0.0, 0.0, 0.0, 0.0, 0.0, 0.0, 0.0, 0.0, 0.0, 0.0, 0.0, 0.0, 0.0, 0.0, 0.0, 0.0, 0.0, 0.0, 0.0, 0.0, 0.0, 0.0, 0.0, 0.0, 0.0, 0.0, 0.0, 0.0, 0.0, 0.0, 0.0, 0.0, 0.0, 0.0, 0.0, 0.0, 0.0, 0.0, 0.0, 0.0, 0.0, 0.0, 0.0, 0.0, 0.0, 0.0, 0.0, 0.0, 0.0, 0.0, 0.0, 0.0, 0.0, 0.0, 0.0, 0.0, 0.0, 0.0, 0.0, 0.0, 0.0, 0.0, 0.0, 0.0, 0.0, 0.0, 0.0, 0.0, 0.0, 0.0, 0.0, 0.0, 0.0, 0.0, 0.0, 0.0, 0.0, 0.0, 0.0, 0.0, 0.0, 0.0, 0.0, 0.0, 0.0, 0.0, 0.0, 0.0, 0.0, 0.0, 0.0, 0.0, 0.0, 0.0, 0.0, 0.0, 0.0, 0.0, 0.0, 0.0, 0.0, 0.0, 0.0, 0.0, 0.0, 0.0, 0.0, 0.0, 0.0, 0.0, 0.0, 0.0, 0.0, 0.0, 0.0, 0.0, 0.0, 0.0, 0.0, 0.0, 0.0, 0.0, 0.0, 0.0, 0.0, 0.0, 0.0, 0.0, 0.0, 0.0, 0.0, 0.0, 0.0, 0.0, 0.0, 0.0, 0.0, 0.0, 0.0, 0.0, 0.0, 0.0, 0.0, 0.0, 0.0, 0.0, 0.0, 0.0, 0.0, 0.0, 0.0, 0.0, 0.0, 0.0, 0.0, 0.0, 0.0, 0.0, 0.0, 0.0, 0.0, 0.0, 0.0, 0.0, 0.0, 0.0, 0.0, 0.0, 0.0, 0.0, 0.0, 0.0, 0.0, 0.0, 0.0, 0.0, 0.0, 0.0, 0.0, 0.0, 0.0, 0.0, 0.0, 0.0, 0.0, 0.0, 0.0, 0.0, 0.0, 0.0, 0.0, 0.0, 0.0, 0.0, 0.0, 0.0, 0.0, 0.0, 0.0, 0.0, 0.0, 0.0, 0.0, 0.0, 0.0, 0.0, 0.0, 0.0, 0.0, 0.0, 0.0, 0.0, 0.0, 0.0, 0.0, 0.0, 0.0, 0.0, 0.0, 0.0, 0.0, 0.0, 0.0, 0.0, 0.0, 0.0, 0.0, 0.0, 0.0, 0.0, 0.0, 0.0, 0.0, 0.0, 0.0, 0.0, 0.0, 0.0, 0.0, 0.0, 0.0, 0.0, 0.0, 0.0, 0.0, 0.0, 0.0, 0.0, 0.0, 0.0, 0.0, 0.0, 0.0, 0.0, 0.0, 0.0, 0.0, 0.0, 0.0, 0.0, 0.0, 0.0, 0.0, 0.0, 0.0, 0.0, 0.0, 0.0, 0.0, 0.0, 0.0, 0.0, 0.0, 0.0, 0.0, 0.0, 0.0, 0.0, 0.0, 0.0, 0.0, 0.0, 0.0, 0.0, 0.0, 0.0, 0.0, 0.0, 0.0, 0.0, 0.0, 0.0, 0.0, 0.0, 0.0, 0.0, 0.0, 0.0, 0.0, 0.0, 0.0, 0.0, 0.0, 0.0, 0.0, 0.0, 0.0, 0.0, 0.0, 0.0, 0.0, 0.0, 0.0, 0.0, 0.0, 0.0, 0.0, 0.0, 0.0, 0.0, 0.0, 0.0, 0.0, 0.0, 0.0, 0.0, 0.0, 0.0, 0.0, 0.0, 0.0, 0.0, 0.0, 0.0, 0.0, 0.0, 0.0, 0.0, 0.0, 0.0, 0.0, 0.0, 0.0, 0.0, 0.0, 0.0, 0.0, 0.0, 0.0, 0.0, 0.0, 0.0, 0.0, 0.0, 0.0, 0.0, 0.0, 0.0, 0.0, 0.0, 0.0, 0.0, 0.0, 0.0, 0.0, 0.0, 0.0, 0.0, 0.0, 0.0, 0.0, 0.0, 0.0, 0.0, 0.0, 0.0, 0.0, 0.0, 0.0, 0.0, 0.0, 0.0, 0.0, 0.0, 0.0, 0.0, 0.0, 0.0, 0.0, 0.0, 0.0, 0.0, 0.0, 0.0, 0.0, 0.0, 0.0, 0.0, 0.0, 0.0, 0.0, 0.0, 0.0, 0.0, 0.0, 0.0, 0.0, 0.0, 0.0, 0.0, 0.0, 0.0, 0.0, 0.0, 0.0, 0.0, 0.0, 0.0, 0.0, 0.0, 0.0, 0.0, 0.0, 0.0, 0.0, 0.0, 0.0, 0.0, 0.0, 0.0, 0.0, 0.0, 0.0, 0.0, 0.0, 0.0, 0.0, 0.0, 0.0, 0.0, 0.0, 0.0, 0.0, 0.0, 0.0, 0.0, 0.0, 0.0, 0.0, 0.0, 0.0, 0.0, 0.0, 0.0, 0.0, 0.0, 0.0, 0.0, 0.0, 0.0, 0.0, 0.0, 0.0, 0.0, 0.0, 0.0, 0.0, 0.0, 0.0, 0.0, 0.0, 0.0, 0.0, 0.0, 0.0, 0.0, 0.0, 0.0, 0.0, 0.0, 0.0, 0.0, 0.0, 0.0, 0.0, 0.0, 0.0, 0.0, 0.0, 0.0, 0.0, 0.0, 0.0, 0.0, 0.0, 0.0, 0.0, 0.0, 0.0, 0.0, 0.0, 0.0, 0.0, 0.0, 0.0, 0.0, 0.0, 0.0, 0.0, 0.0, 0.0, 0.0, 0.0, 0.0, 0.0, 0.0, 0.0, 0.0, 0.0, 0.0, 0.0, 0.0, 0.0, 0.0, 0.0, 0.0, 0.0, 0.0, 0.0, 0.0, 0.0, 0.0, 0.0, 0.0, 0.0, 0.0, 0.0, 0.0, 0.0, 0.0, 0.0, 0.0, 0.0, 0.0, 0.0, 0.0, 0.0, 0.0, 0.0, 0.0, 0.0, 0.0, 0.0, 0.0, 0.0, 0.0, 0.0, 0.0, 0.0, 0.0, 0.0, 0.0, 0.0, 0.0, 0.0, 0.0, 0.0, 0.0, 0.0, 0.0, 0.0, 0.0, 0.0, 0.0, 0.0, 0.0, 0.0, 0.0, 0.0, 0.0, 0.0, 0.0, 0.0, 0.0, 0.0, 0.0, 0.0, 0.0, 0.0, 0.0, 0.0, 0.0, 0.0, 0.0, 0.0, 0.0, 0.0, 0.0, 0.0, 0.0, 0.0, 0.0, 0.0, 0.0, 0.0, 0.0, 0.0, 0.0, 0.0, 0.0, 0.0, 0.0, 0.0, 0.0, 0.0, 0.0, 0.0, 0.0, 0.0, 0.0, 0.0, 0.0, 0.0, 0.0, 0.0, 0.0, 0.0, 0.0, 0.0, 0.0, 0.0, 0.0, 0.0, 0.0, 0.0, 0.0, 0.0, 0.0, 0.0, 0.0, 0.0, 0.0, 0.0, 0.0, 0.0, 0.0, 0.0, 0.0, 0.0, 0.0, 0.0, 0.0, 0.0, 0.0, 0.0, 0.0, 0.0, 0.0, 0.0, 0.0, 0.0, 0.0, 0.0, 0.0, 0.0, 0.0, 0.0, 0.0, 0.0, 0.0, 0.0, 0.0, 0.0, 0.0, 0.0, 0.0, 0.0, 0.0, 0.0, 0.0, 0.0, 0.0, 0.0, 0.0, 0.0, 0.0, 0.0, 0.0, 0.0, 0.0, 0.0, 0.0, 0.0, 0.0, 0.0, 0.0, 0.0, 0.0, 0.0, 0.0, 0.0, 0.0, 0.0, 0.0, 0.0, 0.0, 0.0, 0.0, 0.0, 0.0, 0.0, 0.0, 0.0, 0.0, 0.0, 0.0, 0.0, 0.0, 0.0, 0.0, 0.0, 0.0, 0.0, 0.0, 0.0, 0.0, 0.0, 0.0, 0.0, 0.0, 0.0, 0.0, 0.0, 0.0, 0.0, 0.0, 0.0, 0.0, 0.0, 0.0, 0.0, 0.0, 0.0, 0.0, 0.0, 0.0, 0.0, 0.0, 0.0, 0.0, 0.0, 0.0, 0.0, 0.0, 0.0, 0.0, 0.0, 0.0, 0.0, 0.0, 0.0, 0.0, 0.0, 0.0, 0.0, 0.0, 0.0, 0.0, 0.0, 0.0, 0.0, 0.0, 0.0, 0.0, 0.0, 0.0, 0.0, 0.0, 0.0, 0.0, 0.0, 0.0, 0.0, 0.0, 0.0, 0.0, 0.0, 0.0, 0.0, 0.0, 0.0, 0.0, 0.0, 0.0, 0.0, 0.0, 0.0, 0.0, 0.0, 0.0, 0.0, 0.0, 0.0, 0.0, 0.0, 0.0, 0.0, 0.0, 0.0, 0.0, 0.0, 0.0, 0.0, 0.0, 0.0, 0.0, 0.0, 0.0, 0.0, 0.0, 0.0, 0.0, 0.0, 0.0, 0.0, 0.0, 0.0, 0.0, 0.0, 0.0, 0.0, 0.0, 0.0, 0.0, 0.0, 0.0, 0.0, 0.0, 0.0, 0.0, 0.0, 0.0, 0.0, 0.0, 0.0, 0.0, 0.0, 0.0, 0.0, 0.0, 0.0, 0.0, 0.0, 0.0, 0.0, 0.0, 0.0, 0.0, 0.0, 0.0, 0.0, 0.0, 0.0, 0.0, 0.0, 0.0, 0.0, 0.0, 0.0, 0.0, 0.0, 0.0, 0.0, 0.0, 0.0, 0.0, 0.0, 0.0, 0.0, 0.0, 0.0, 0.0, 0.0, 0.0, 0.0, 0.0, 0.0, 0.0, 0.0, 0.0, 0.0, 0.0, 0.0, 0.0, 0.0, 0.0, 0.0, 0.0, 0.0, 0.0, 0.0, 0.0, 0.0, 0.0, 0.0, 0.0, 0.0, 0.0, 0.0, 0.0, 0.0, 0.0, 0.0, 0.0, 0.0, 0.0, 0.0, 0.0, 0.0, 0.0, 0.0, 0.0, 0.0, 0.0, 0.0, 0.0, 0.0, 0.0, 0.0, 0.0, 0.0, 0.0, 0.0, 0.0, 0.0, 0.0, 0.0, 0.0, 0.0, 0.0, 0.0, 0.0, 0.0, 0.0, 0.0, 0.0, 0.0, 0.0, 0.0, 0.0, 0.0, 0.0, 0.0, 0.0, 0.0, 0.0, 0.0, 0.0, 0.0, 0.0, 0.0, 0.0, 0.0, 0.0, 0.0, 0.0, 0.0, 0.0, 0.0, 0.0, 0.0, 0.0, 0.0, 0.0, 0.0, 0.0, 0.0, 0.0, 0.0, 0.0, 0.0, 0.0, 0.0, 0.0, 0.0, 0.0, 0.0, 0.0, 0.0, 0.0, 0.0, 0.0, 0.0, 0.0, 0.0, 0.0, 0.0, 0.0, 0.0, 0.0, 0.0, 0.0, 0.0, 0.0, 0.0, 0.0, 0.0, 0.0, 0.0, 0.0, 0.0, 0.0, 0.0, 0.0, 0.0, 0.0, 0.0, 0.0, 0.0, 0.0, 0.0, 0.0, 0.0, 0.0, 0.0, 0.0, 0.0, 0.0, 0.0, 0.0, 0.0, 0.0, 0.0, 0.0, 0.0, 0.0, 0.0, 0.0, 0.0, 0.0, 0.0, 0.0, 0.0, 0.0, 0.0, 0.0, 0.0, 0.0, 0.0, 0.0, 0.0, 0.0, 0.0, 0.0, 0.0, 0.0, 0.0, 0.0, 0.0, 0.0, 0.0, 0.0, 0.0, 0.0, 0.0, 0.0, 0.0, 0.0, 0.0, 0.0, 0.0, 0.0, 0.0, 0.0, 0.0, 0.0, 0.0, 0.0, 0.0, 0.0, 0.0, 0.0, 0.0, 0.0, 0.0, 0.0, 0.0, 0.0, 0.0, 0.0, 0.0, 0.0, 0.0, 0.0, 0.0, 0.0, 0.0, 0.0, 0.0, 0.0, 0.0, 0.0, 0.0, 0.0, 0.0, 0.0, 0.0, 0.0, 0.0, 0.0, 0.0, 0.0, 0.0, 0.0, 0.0, 0.0, 0.0, 0.0, 0.0, 0.0, 0.0, 0.0, 0.0, 0.0, 0.0, 0.0, 0.0, 0.0, 0.0, 0.0, 0.0, 0.0, 0.0, 0.0, 0.0, 0.0, 0.0, 0.0, 0.0, 0.0, 0.0, 0.0, 0.0, 0.0, 0.0, 0.0, 0.0, 0.0, 0.0, 0.0, 0.0, 0.0, 0.0, 0.0, 0.0, 0.0, 0.0, 0.0, 0.0, 0.0, 0.0, 0.0, 0.0, 0.0, 0.0, 0.0, 0.0, 0.0, 0.0, 0.0, 0.0, 0.0, 0.0, 0.0, 0.0, 0.0, 0.0, 0.0, 0.0, 0.0, 0.0, 0.0, 0.0, 0.0, 0.0, 0.0, 0.0, 0.0, 0.0, 0.0, 0.0, 0.0, 0.0, 0.0, 0.0, 0.0, 0.0, 0.0, 0.0, 0.0, 0.0, 0.0, 0.0, 0.0, 0.0, 0.0, 0.0, 0.0, 0.0, 0.0, 0.0, 0.0, 0.0, 0.0, 0.0, 0.0, 0.0, 0.0, 0.0, 0.0, 0.0, 0.0, 0.0, 0.0, 0.0, 0.0, 0.0, 0.0, 0.0, 0.0, 0.0, 0.0, 0.0, 0.0, 0.0, 0.0, 0.0, 0.0, 0.0, 0.0, 0.0, 0.0, 0.0, 0.0, 0.0, 0.0, 0.0, 0.0, 0.0, 0.0, 0.0, 0.0, 0.0, 0.0, 0.0, 0.0, 0.0, 0.0, 0.0, 0.0, 0.0, 0.0, 0.0, 0.0, 0.0, 0.0, 0.0, 0.0, 0.0, 0.0, 0.0, 0.0, 0.0, 0.0, 0.0, 0.0, 0.0, 0.0, 0.0, 0.0, 0.0, 0.0, 0.0, 0.0, 0.0, 0.0, 0.0, 0.0, 0.0, 0.0, 0.0, 0.0, 0.0, 0.0, 0.0, 0.0, 0.0, 0.0, 0.0, 0.0, 0.0, 0.0, 0.0, 0.0, 0.0, 0.0, 0.0, 0.0, 0.0, 0.0, 0.0, 0.0, 0.0, 0.0, 0.0, 0.0, 0.0, 0.0, 0.0, 0.0, 0.0, 0.0, 0.0, 0.0, 0.0, 0.0, 0.0, 0.0, 0.0, 0.0, 0.0, 0.0, 0.0, 0.0, 0.0, 0.0, 0.0, 0.0, 0.0, 0.0, 0.0, 0.0, 0.0, 0.0, 0.0, 0.0, 0.0, 0.0, 0.0, 0.0, 0.0, 0.0, 0.0, 0.0, 0.0, 0.0, 0.0, 0.0, 0.0, 0.0, 0.0, 0.0, 0.0, 0.0, 0.0, 0.0, 0.0, 0.0, 0.0, 0.0, 0.0, 0.0, 0.0, 0.0, 0.0, 0.0, 0.0, 0.0, 0.0, 0.0, 0.0, 0.0, 0.0, 0.0, 0.0, 0.0, 0.0, 0.0, 0.0, 0.0, 0.0, 0.0, 0.0, 0.0, 0.0, 0.0, 0.0, 0.0, 0.0, 0.0, 0.0, 0.0, 0.0, 0.0, 0.0, 0.0, 0.0, 0.0, 0.0, 0.0, 0.0, 0.0, 0.0, 0.0, 0.0, 0.0, 0.0, 0.0, 0.0, 0.0, 0.0, 0.0, 0.0, 0.0, 0.0, 0.0, 0.0, 0.0, 0.0, 0.0, 0.0, 0.0, 0.0, 0.0, 0.0, 0.0, 0.0, 0.0, 0.0, 0.0, 0.0, 0.0, 0.0, 0.0, 0.0, 0.0, 0.0, 0.0, 0.0, 0.0, 0.0, 0.0, 0.0, 0.0, 0.0, 0.0, 0.0, 0.0, 0.0, 0.0, 0.0, 0.0, 0.0, 0.0, 0.0, 0.0, 0.0, 0.0, 0.0, 0.0, 0.0, 0.0, 0.0, 0.0, 0.0, 0.0, 0.0, 0.0, 0.0, 0.0, 0.0, 0.0, 0.0, 0.0, 0.0, 0.0, 0.0, 0.0, 0.0, 0.0, 0.0, 0.0, 0.0, 0.0, 0.0, 0.0, 0.0, 0.0, 0.0, 0.0, 0.0, 0.0, 0.0, 0.0, 0.0, 0.0, 0.0, 0.0, 0.0, 0.0, 0.0, 0.0, 0.0, 0.0, 0.0, 0.0, 0.0, 0.0, 0.0, 0.0, 0.0, 0.0, 0.0, 0.0, 0.0, 0.0, 0.0, 0.0, 0.0, 0.0, 0.0, 0.0, 0.0, 0.0, 0.0, 0.0, 0.0, 0.0, 0.0, 0.0, 0.0, 0.0, 0.0, 0.0, 0.0, 0.0, 0.0, 0.0, 0.0, 0.0, 0.0, 0.0, 0.0, 0.0, 0.0, 0.0, 0.0, 0.0, 0.0, 0.0, 0.0, 0.0, 0.0, 0.0, 0.0, 0.0, 0.0, 0.0, 0.0, 0.0, 0.0, 0.0, 0.0, 0.0, 0.0, 0.0, 0.0, 0.0, 0.0, 0.0, 0.0, 0.0, 0.0, 0.0, 0.0, 0.0, 0.0, 0.0, 0.0, 0.0, 0.0, 0.0, 0.0, 0.0, 0.0, 0.0, 0.0, 0.0, 0.0, 0.0, 0.0, 0.0, 0.0, 0.0, 0.0, 0.0, 0.0, 0.0, 0.0, 0.0, 0.0, 0.0, 0.0, 0.0, 0.0, 0.0, 0.0, 0.0, 0.0, 0.0, 0.0, 0.0, 0.0, 0.0, 0.0, 0.0, 0.0, 0.0, 0.0, 0.0, 0.0, 0.0, 0.0, 0.0, 0.0, 0.0, 0.0, 0.0, 0.0, 0.0, 0.0, 0.0, 0.0, 0.0, 0.0, 0.0, 0.0, 0.0, 0.0, 0.0, 0.0, 0.0, 0.0, 0.0, 0.0, 0.0, 0.0, 0.0, 0.0, 0.0, 0.0, 0.0, 0.0, 0.0, 0.0, 0.0, 0.0, 0.0, 0.0, 0.0, 0.0, 0.0, 0.0, 0.0, 0.0, 0.0, 0.0, 0.0, 0.0, 0.0, 0.0, 0.0, 0.0, 0.0, 0.0, 0.0, 0.0, 0.0, 0.0, 0.0, 0.0, 0.0, 0.0, 0.0, 0.0, 0.0, 0.0, 0.0, 0.0, 0.0, 0.0, 0.0, 0.0, 0.0, 0.0, 0.0, 0.0, 0.0, 0.0, 0.0, 0.0, 0.0, 0.0, 0.0, 0.0, 0.0, 0.0, 0.0, 0.0, 0.0, 0.0, 0.0, 0.0, 0.0, 0.0, 0.0, 0.0, 0.0, 0.0, 0.0, 0.0, 0.0, 0.0, 0.0, 0.0, 0.0, 0.0, 0.0, 0.0, 0.0, 0.0, 0.0, 0.0, 0.0, 0.0, 0.0, 0.0, 0.0, 0.0, 0.0, 0.0, 0.0, 0.0, 0.0, 0.0, 0.0, 0.0, 0.0, 0.0, 0.0, 0.0, 0.0, 0.0, 0.0, 0.0, 0.0, 0.0, 0.0, 0.0, 0.0, 0.0, 0.0, 0.0, 0.0, 0.0, 0.0, 0.0, 0.0, 0.0, 0.0, 0.0, 0.0, 0.0, 0.0, 0.0, 0.0, 0.0, 0.0, 0.0, 0.0, 0.0, 0.0, 0.0, 0.0, 0.0, 0.0, 0.0, 0.0, 0.0, 0.0, 0.0, 0.0, 0.0, 0.0, 0.0, 0.0, 0.0, 0.0, 0.0, 0.0, 0.0, 0.0, 0.0, 0.0, 0.0, 0.0, 0.0, 0.0, 0.0, 0.0, 0.0, 0.0, 0.0, 0.0, 0.0, 0.0, 0.0, 0.0, 0.0, 0.0, 0.0, 0.0, 0.0, 0.0, 0.0, 0.0, 0.0, 0.0, 0.0, 0.0, 0.0, 0.0, 0.0, 0.0, 0.0, 0.0, 0.0, 0.0, 0.0, 0.0, 0.0, 0.0, 0.0, 0.0, 0.0, 0.0, 0.0, 0.0, 0.0, 0.0, 0.0, 0.0, 0.0, 0.0, 0.0, 0.0, 0.0, 0.0, 0.0, 0.0, 0.0, 0.0, 0.0, 0.0, 0.0, 0.0, 0.0, 0.0, 0.0, 0.0, 0.0, 0.0, 0.0, 0.0, 0.0, 0.0, 0.0, 0.0, 0.0, 0.0, 0.0, 0.0, 0.0, 0.0, 0.0, 0.0, 0.0, 0.0, 0.0, 0.0, 0.0, 0.0, 0.0, 0.0, 0.0, 0.0, 0.0, 0.0, 0.0, 0.0, 0.0, 0.0, 0.0, 0.0, 0.0, 0.0, 0.0, 0.0, 0.0, 0.0, 0.0, 0.0, 0.0, 0.0, 0.0, 0.0, 0.0, 0.0, 0.0, 0.0, 0.0, 0.0, 0.0, 0.0, 0.0, 0.0, 0.0, 0.0, 0.0, 0.0, 0.0, 0.0, 0.0, 0.0, 0.0, 0.0, 0.0, 0.0, 0.0, 0.0, 0.0, 0.0, 0.0, 0.0, 0.0, 0.0, 0.0, 0.0, 0.0, 0.0, 0.0, 0.0, 0.0, 0.0, 0.0, 0.0, 0.0, 0.0, 0.0, 0.0, 0.0, 0.0, 0.0, 0.0, 0.0, 0.0, 0.0, 0.0, 0.0, 0.0, 0.0, 0.0, 0.0, 0.0, 0.0, 0.0, 0.0, 0.0, 0.0, 0.0, 0.0, 0.0, 0.0, 0.0, 0.0, 0.0, 0.0, 0.0, 0.0, 0.0, 0.0, 0.0, 0.0, 0.0, 0.0, 0.0, 0.0, 0.0, 0.0, 0.0, 0.0, 0.0, 0.0, 0.0, 0.0, 0.0, 0.0, 0.0, 0.0, 0.0, 0.0, 0.0, 0.0, 0.0, 0.0, 0.0, 0.0, 0.0, 0.0, 0.0, 0.0, 0.0, 0.0, 0.0, 0.0, 0.0, 0.0, 0.0, 0.0, 0.0, 0.0, 0.0, 0.0, 0.0, 0.0, 0.0, 0.0, 0.0, 0.0, 0.0, 0.0, 0.0, 0.0, 0.0, 0.0, 0.0, 0.0, 0.0, 0.0, 0.0, 0.0, 0.0, 0.0, 0.0, 0.0, 0.0, 0.0, 0.0])
me_plane.update()

# ---- objects
ob_light = bpy.data.objects.new('Light', light_light)
ob_camera = bpy.data.objects.new('Camera', cam_camera)
ob_t3 = bpy.data.objects.new('T3', me_plane)
ob_front = bpy.data.objects.new('front', None)
ob_back = bpy.data.objects.new('back', None)
ob_bottom = bpy.data.objects.new('bottom', None)
ob_temp = bpy.data.objects.new('temp', None)

# ---- transforms, parenting, visibility, modifiers, constraints
ob_light.location = (4.076, 1.005, 5.904)
ob_light.rotation_euler = (0.6503, 0.05522, 1.866)
ob_light.lock_rotations_4d = False
ob_light.empty_display_type = 'ARROWS'
ob_light.color = (0.0, 0.0, 0.0, 0.0)
ob_light.lineart.crease_threshold = 0.0
ob_camera.location = (7.359, -6.926, 4.958)
ob_camera.rotation_euler = (1.109, 0.0, 0.8149)
ob_camera.lock_rotations_4d = False
ob_camera.empty_display_type = 'ARROWS'
ob_camera.color = (0.0, 0.0, 0.0, 0.0)
ob_camera.hide_render = True
ob_camera.display_type = 'WIRE'
ob_camera.lineart.crease_threshold = 0.0
ob_t3.location = (0.0, 0.0, 0.0)
ob_t3.scale = (1.25, 7.0, 1.0)
_m = ob_t3.modifiers.new('Mirror', 'MIRROR')
_m.use_axis = (True, True, False)
ob_front.location = (-12.05, -13.64, -2.801)
ob_front.rotation_euler = (1.571, 0.0, 3.142)
ob_front.empty_display_type = 'IMAGE'
ob_front.empty_display_size = 28.52
ob_front.empty_image_offset = (-0.4994, -0.1394)
ob_back.location = (-3.479, 0.03269, -2.803)
ob_back.rotation_euler = (1.571, 0.0, 1.571)
ob_back.scale = (0.994, 1.0, 1.0)
ob_back.empty_display_type = 'IMAGE'
ob_back.empty_display_size = 28.52
ob_back.empty_image_offset = (-0.4994, -0.1394)
ob_bottom.location = (0.0439, 0.02735, -1.14)
ob_bottom.rotation_euler = (0.0, 0.0, 1.571)
ob_bottom.empty_display_type = 'IMAGE'
ob_bottom.empty_display_size = 28.52
ob_bottom.empty_image_offset = (-0.4994, -0.1394)
ob_temp.location = (-3.479, 0.04176, -2.803)
ob_temp.rotation_euler = (1.571, 0.0, 1.571)
ob_temp.scale = (0.994, 1.0, 1.0)
ob_temp.empty_display_type = 'IMAGE'
ob_temp.empty_display_size = 28.52
ob_temp.empty_image_offset = (-0.4994, -0.1394)

# ---- collection membership
col_collection.objects.link(ob_light)
col_collection.objects.link(ob_camera)
col_collection.objects.link(ob_t3)
col_collection.objects.link(ob_front)
col_collection.objects.link(ob_back)
col_collection.objects.link(ob_bottom)
col_collection.objects.link(ob_temp)

# ---- scene / render settings (as saved in the file)
scene.camera = ob_camera
scene.frame_start = 1; scene.frame_end = 250; scene.frame_set(4)
scene.render.engine = 'BLENDER_EEVEE_NEXT'
bpy.context.view_layer.update()
